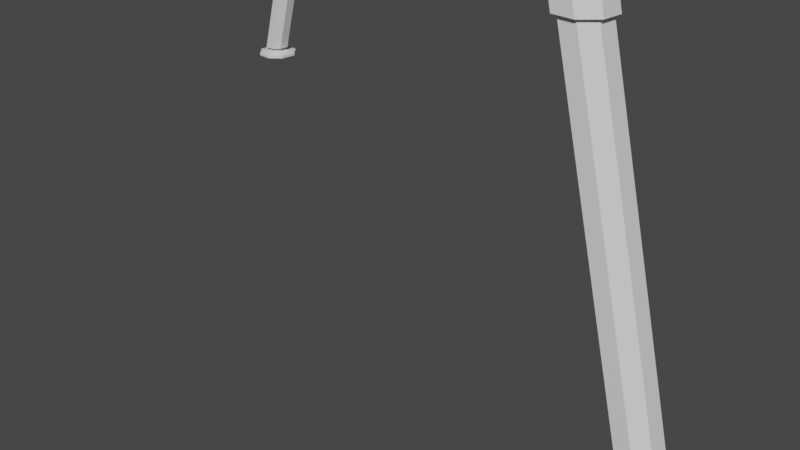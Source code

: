 # Source: desk.blend  (saved by Blender 2.80.75; exported with 4.5.12 LTS)
import bpy
from mathutils import Matrix  # noqa: F401  (used for matrix-valued properties, if any)

bpy.ops.wm.read_factory_settings(use_empty=True)
scene = bpy.context.scene
scene.name = 'Scene'

# ---- collections
col_collection = bpy.data.collections.new('Collection'); scene.collection.children.link(col_collection)

# ---- materials (node trees are filled in below, after node groups)
mat_material = bpy.data.materials.new('Material')
mat_material.alpha_threshold = 0.0
mat_material.use_transparent_shadow = False
mat_material.line_color = (0.0, 0.0, 0.0, 1.0)

# ---- material node trees
mat_material.use_nodes = True; mat_material.node_tree.nodes.clear()
_N = mat_material.node_tree.nodes; _L = mat_material.node_tree.links
n0 = _N.new('ShaderNodeOutputMaterial'); n0.name = 'Material Output'; n0.location = (300, 300)
n1 = _N.new('ShaderNodeBsdfPrincipled'); n1.name = 'Principled BSDF'; n1.location = (10, 300)
n1.distribution = 'GGX'
n1.subsurface_method = 'BURLEY'
n1.inputs[2].default_value = 0.4
n1.inputs[3].default_value = 1.45
n1.inputs[27].default_value = (0.0, 0.0, 0.0, 1.0)
n1.inputs[28].default_value = 1.0
_L.new(n1.outputs[0], n0.inputs[0])
n0.is_active_output = True

# ---- world
world_world = bpy.data.worlds.new('World'); scene.world = world_world
world_world.use_nodes = True; world_world.node_tree.nodes.clear()
_N = world_world.node_tree.nodes; _L = world_world.node_tree.links
n0 = _N.new('ShaderNodeOutputWorld'); n0.name = 'World Output'; n0.location = (300, 300)
n1 = _N.new('ShaderNodeBackground'); n1.name = 'Background'; n1.location = (10, 300)
n1.inputs[0].default_value = (0.05088, 0.05088, 0.05088, 1.0)
_L.new(n1.outputs[0], n0.inputs[0])
n0.is_active_output = True
world_world.color = (0.05088, 0.05088, 0.05088)
world_world.use_sun_shadow = False
world_world.sun_shadow_jitter_overblur = 0.0

# ---- cameras
cam_camera = bpy.data.cameras.new('Camera')
cam_camera.clip_end = 100.0
cam_camera.ortho_scale = 7.314

# ---- meshes
me_cube = bpy.data.meshes.new('Cube')
me_cube.from_pydata([(1.0, 1.0, 1.0), (0.7538, 0.7538, -1.492), (1.0, -1.0, 1.0), (0.7538, -0.7538, -1.492), (-1.0, 1.0, 1.0), (-0.7538, 0.7538, -1.492), (-1.0, -1.0, 1.0), (-0.7538, -0.7538, -1.492), (-1.0, 1.0, -1.0), (-1.0, -1.0, -1.0), (1.0, 1.0, -1.0), (1.0, -1.0, -1.0), (-0.9233, 0.9233, -1.0), (-0.9233, -0.9233, -1.0), (0.9233, 0.9233, -1.0), (0.9233, -0.9233, -1.0), (-0.9233, 0.9233, -1.994), (-0.9233, -0.9233, -1.994), (0.9233, 0.9233, -1.994), (0.9233, -0.9233, -1.994), (-0.7714, 0.7714, -1.994), (-0.7714, -0.7714, -1.994), (0.7714, 0.7714, -1.994), (0.7714, -0.7714, -1.994), (0.0, 1.0, -1.0), (0.0, -1.0, 1.0), (0.0, -1.0, -1.0), (0.0, 1.0, 1.0), (0.0, 0.9233, -1.0), (0.0, -0.9233, -1.0), (0.0, 0.7714, -1.492), (0.0, -0.7714, -1.492), (0.0, 0.9233, -1.994), (0.0, -0.9233, -1.994), (0.0, 0.7714, -1.994), (0.0, -0.7714, -1.994), (0.5, -1.0, -1.0), (0.5, 1.0, 1.0), (0.4616, -0.9233, -1.0), (0.3857, -0.7714, -1.492), (0.4616, -0.9233, -1.994), (0.3857, -0.7714, -1.994), (0.5, 1.0, -1.0), (0.5, -1.0, 1.0), (0.4616, 0.9233, -1.0), (0.3857, 0.7714, -1.492), (0.4616, 0.9233, -1.994), (0.3857, 0.7714, -1.994), (-0.5, 1.0, -1.0), (-0.5, -1.0, 1.0), (-0.4616, 0.9233, -1.0), (-0.3857, 0.7714, -1.492), (-0.4616, 0.9233, -1.994), (-0.3857, 0.7714, -1.994), (-0.5, -1.0, -1.0), (-0.5, 1.0, 1.0), (-0.4616, -0.9233, -1.0), (-0.3857, -0.7714, -1.492), (-0.4616, -0.9233, -1.994), (-0.3857, -0.7714, -1.994), (-1.0, 0.0, -1.0), (1.0, 0.0, 1.0), (-1.0, 0.0, 1.0), (1.0, 0.0, -1.0), (-0.9233, 0.0, -1.0), (0.9233, 0.0, -1.0), (-0.7714, 0.0, -1.0), (0.7714, 0.0, -1.0), (-0.9233, 0.0, -1.994), (0.9233, 0.0, -1.994), (-0.7714, 0.0, -1.994), (0.7714, 0.0, -1.994), (0.0, 0.0, -1.0), (0.0, 0.0, 1.0), (0.5, 0.0, 1.0), (0.3857, 0.0, -1.0), (-0.3857, 0.0, -1.0), (-0.5, 0.0, 1.0), (-1.0, -0.8224, -1.0), (1.0, -0.8224, 1.0), (-0.9233, -0.7593, -1.0), (-0.7538, -0.6522, -1.492), (-0.9233, -0.7593, -1.994), (-0.7714, -0.6345, -1.994), (0.0, -0.6345, -1.492), (0.0, -0.8224, 1.0), (0.5, -0.8224, 1.0), (0.3857, -0.6345, -1.492), (-0.3857, -0.6345, -1.492), (-0.5, -0.8224, 1.0), (-1.0, -0.8224, 1.0), (1.0, -0.8224, -1.0), (0.9233, -0.7593, -1.0), (0.7538, -0.6522, -1.492), (0.9233, -0.7593, -1.994), (0.7714, -0.6345, -1.994), (-1.0, 0.8224, 1.0), (1.0, 0.8224, -1.0), (0.9233, 0.7593, -1.0), (0.7538, 0.6522, -1.492), (0.9233, 0.7593, -1.994), (0.7714, 0.6345, -1.994), (-1.0, 0.8224, -1.0), (1.0, 0.8224, 1.0), (-0.9233, 0.7593, -1.0), (-0.7538, 0.6522, -1.492), (-0.9233, 0.7593, -1.994), (-0.7714, 0.6345, -1.994), (0.0, 0.6345, -1.492), (0.0, 0.8224, 1.0), (0.5, 0.8224, 1.0), (0.3857, 0.6345, -1.492), (-0.3857, 0.6345, -1.492), (-0.5, 0.8224, 1.0), (-1.0, -0.6907, 1.0), (1.0, -0.6907, -1.0), (0.9233, -0.6377, -1.0), (0.7714, -0.5328, -1.0), (0.9233, -0.6377, -1.994), (0.7714, -0.5328, -1.994), (-1.0, -0.6907, -1.0), (1.0, -0.6907, 1.0), (-0.9233, -0.6377, -1.0), (-0.7714, -0.5328, -1.0), (-0.9233, -0.6377, -1.994), (-0.7714, -0.5328, -1.994), (0.0, -0.5328, -1.0), (0.0, -0.6907, 1.0), (0.5, -0.6907, 1.0), (0.3857, -0.5328, -1.0), (-0.3857, -0.5328, -1.0), (-0.5, -0.6907, 1.0), (-1.0, 0.6907, -1.0), (1.0, 0.6907, 1.0), (-0.9233, 0.6377, -1.0), (-0.7714, 0.5328, -1.0), (-0.9233, 0.6377, -1.994), (-0.7714, 0.5328, -1.994), (0.0, 0.5328, -1.0), (0.0, 0.6907, 1.0), (0.5, 0.6907, 1.0), (0.3857, 0.5328, -1.0), (-0.3857, 0.5328, -1.0), (-0.5, 0.6907, 1.0), (-1.0, 0.6907, 1.0), (1.0, 0.6907, -1.0), (0.9233, 0.6377, -1.0), (0.7714, 0.5328, -1.0), (0.9233, 0.6377, -1.994), (0.7714, 0.5328, -1.994), (-0.7714, -0.5328, -1.676), (-0.7714, -0.5598, -2.05), (-0.7714, -0.6075, -2.05), (-0.7714, -0.6345, -1.676), (0.0, -0.5328, -1.676), (0.0, -0.5598, -2.05), (0.0, -0.6345, -1.676), (0.0, -0.6075, -2.05), (0.3857, -0.5598, -2.05), (0.3857, -0.5328, -1.676), (0.3857, -0.6075, -2.05), (0.3857, -0.6345, -1.676), (-0.3857, -0.5598, -2.05), (-0.3857, -0.5328, -1.676), (-0.3857, -0.6075, -2.05), (-0.3857, -0.6345, -1.676), (0.7714, -0.6345, -1.676), (0.7714, -0.6075, -2.05), (0.7714, 0.5328, -1.676), (0.7714, 0.5598, -2.05), (0.7714, 0.6075, -2.05), (0.7714, 0.6345, -1.676), (0.3857, 0.6075, -2.05), (0.3857, 0.6345, -1.676), (0.0, 0.6345, -1.676), (0.0, 0.6075, -2.05), (-0.3857, 0.6075, -2.05), (-0.3857, 0.6345, -1.676), (-0.7714, 0.6345, -1.676), (-0.7714, 0.6075, -2.05), (0.7714, -0.5598, -2.05), (0.7714, -0.5328, -1.676), (-0.7714, 0.5598, -2.05), (-0.7714, 0.5328, -1.676), (0.0, 0.5598, -2.05), (0.0, 0.5328, -1.676), (0.3857, 0.5328, -1.676), (0.3857, 0.5598, -2.05), (-0.3857, 0.5328, -1.676), (-0.3857, 0.5598, -2.05), (0.8249, -1.0, -1.0), (0.8249, 1.0, 1.0), (0.7616, -0.9233, -1.0), (0.654, -0.7538, -1.492), (0.7616, -0.9233, -1.994), (0.6363, -0.7714, -1.994), (0.8249, 1.0, -1.0), (0.8249, -1.0, 1.0), (0.7616, 0.9233, -1.0), (0.654, 0.7538, -1.492), (0.7616, 0.9233, -1.994), (0.6363, 0.7714, -1.994), (0.8249, 0.0, 1.0), (0.6363, 0.0, -1.0), (0.8249, -0.8224, 1.0), (0.654, -0.6522, -1.492), (0.654, 0.6522, -1.492), (0.8249, 0.8224, 1.0), (0.6363, -0.5328, -1.0), (0.8249, -0.6907, 1.0), (0.6363, 0.5328, -1.0), (0.8249, 0.6907, 1.0), (0.6363, -0.6345, -1.676), (0.6363, -0.6075, -2.05), (0.6363, 0.6075, -2.05), (0.6363, 0.6345, -1.676), (0.6363, -0.5598, -2.05), (0.6363, -0.5328, -1.676), (0.6363, 0.5328, -1.676), (0.6363, 0.5598, -2.05), (-0.8249, 1.0, -1.0), (-0.8249, -1.0, 1.0), (-0.7616, 0.9233, -1.0), (-0.654, 0.7538, -1.492), (-0.7616, 0.9233, -1.994), (-0.6363, 0.7714, -1.994), (-0.8249, -1.0, -1.0), (-0.8249, 1.0, 1.0), (-0.7616, -0.9233, -1.0), (-0.654, -0.7538, -1.492), (-0.7616, -0.9233, -1.994), (-0.6363, -0.7714, -1.994), (-0.6363, 0.0, -1.0), (-0.8249, 0.0, 1.0), (-0.654, -0.6522, -1.492), (-0.8249, -0.8224, 1.0), (-0.8249, 0.8224, 1.0), (-0.654, 0.6522, -1.492), (-0.8249, -0.6907, 1.0), (-0.6363, -0.5328, -1.0), (-0.8249, 0.6907, 1.0), (-0.6363, 0.5328, -1.0), (-0.6363, -0.6345, -1.676), (-0.6363, -0.6075, -2.05), (-0.6363, 0.6075, -2.05), (-0.6363, 0.6345, -1.676), (-0.6363, -0.5598, -2.05), (-0.6363, -0.5328, -1.676), (-0.6363, 0.5328, -1.676), (-0.6363, 0.5598, -2.05), (-0.7714, -0.6345, -1.492), (-0.7714, -0.7714, -1.492), (-0.6363, 0.7714, -1.492), (-0.7714, 0.7714, -1.492), (0.6363, -0.7714, -1.492), (0.7714, -0.7714, -1.492), (0.7714, 0.6345, -1.492), (0.7714, 0.7714, -1.492), (0.7714, -0.6345, -1.492), (-0.6363, -0.6345, -1.492), (-0.7714, 0.6345, -1.492), (-0.6363, 0.6345, -1.492), (0.6363, 0.7714, -1.492), (0.6363, -0.6345, -1.492), (0.6363, 0.6345, -1.492), (-0.6363, -0.7714, -1.492), (1.014, 0.6824, -17.46), (0.9881, 0.6522, -17.46), (0.9476, 0.6522, -17.46), (0.9217, 0.6824, -17.46), (1.014, -0.7235, -17.46), (0.9881, -0.7538, -17.46), (0.9476, -0.7538, -17.46), (0.9217, -0.7235, -17.46), (0.9217, -0.6824, -17.46), (0.9476, -0.6522, -17.46), (0.9881, -0.6522, -17.46), (1.014, -0.6824, -17.46), (-0.9911, 0.7235, -13.37), (-0.9652, 0.7538, -13.37), (0.9217, 0.7235, -17.46), (0.9476, 0.7538, -17.46), (0.9881, 0.7538, -17.46), (1.014, 0.7235, -17.46), (-0.9249, -0.6522, -13.37), (-0.8991, -0.6824, -13.37), (-0.8991, -0.7235, -13.37), (-0.9249, -0.7538, -13.37), (-0.9652, -0.7538, -13.37), (-0.9911, -0.7235, -13.37), (-0.9911, -0.6824, -13.37), (-0.9652, -0.6522, -13.37), (-0.9652, 0.6522, -13.37), (-0.9911, 0.6824, -13.37), (-0.9249, 0.7538, -13.37), (-0.8991, 0.7235, -13.37), (-0.8991, 0.6824, -13.37), (-0.9249, 0.6522, -13.37), (-0.7436, -0.6522, -2.109), (-0.7739, -0.6824, -2.109), (-0.7729, -0.6522, -2.079), (-0.7739, -0.7235, -2.109), (-0.7436, -0.7538, -2.109), (-0.7729, -0.7538, -2.079), (-0.6715, 0.7235, -2.109), (-0.7018, 0.7538, -2.109), (-0.6706, 0.7538, -2.079), (-0.7436, 0.7538, -2.109), (-0.7739, 0.7235, -2.109), (-0.7729, 0.7538, -2.079), (0.6715, -0.7235, -2.109), (0.7018, -0.7538, -2.109), (0.6706, -0.7538, -2.079), (0.7436, -0.7538, -2.109), (0.7739, -0.7235, -2.109), (0.7729, -0.7538, -2.079), (0.7436, 0.6522, -2.109), (0.7739, 0.6824, -2.109), (0.7729, 0.6522, -2.079), (0.7739, 0.7235, -2.109), (0.7436, 0.7538, -2.109), (0.7729, 0.7538, -2.079), (0.7739, -0.6824, -2.109), (0.7436, -0.6522, -2.109), (0.7729, -0.6522, -2.079), (-0.6715, -0.6824, -2.109), (-0.7018, -0.6522, -2.109), (-0.6706, -0.6522, -2.079), (-0.7739, 0.6824, -2.109), (-0.7436, 0.6522, -2.109), (-0.7729, 0.6522, -2.079), (-0.7018, 0.6522, -2.109), (-0.6715, 0.6824, -2.109), (-0.6706, 0.6522, -2.079), (0.7018, 0.7538, -2.109), (0.6715, 0.7235, -2.109), (0.6706, 0.7538, -2.079), (0.7018, -0.6522, -2.109), (0.6715, -0.6824, -2.109), (0.6706, -0.6522, -2.079), (0.6715, 0.6824, -2.109), (0.7018, 0.6522, -2.109), (0.6706, 0.6522, -2.079), (-0.7018, -0.7538, -2.109), (-0.6715, -0.7235, -2.109), (-0.6706, -0.7538, -2.079), (-0.8149, -0.6824, -3.013), (-0.7846, -0.6522, -3.013), (-0.7846, -0.7538, -3.013), (-0.8149, -0.7235, -3.013), (-0.7373, 0.7538, -3.013), (-0.7071, 0.7235, -3.013), (-0.8149, 0.7235, -3.013), (-0.7846, 0.7538, -3.013), (0.7373, -0.7538, -3.013), (0.7071, -0.7235, -3.013), (0.8149, -0.7235, -3.013), (0.7846, -0.7538, -3.013), (0.8149, 0.6824, -3.013), (0.7846, 0.6522, -3.013), (0.7846, 0.7538, -3.013), (0.8149, 0.7235, -3.013), (0.7846, -0.6522, -3.013), (0.8149, -0.6824, -3.013), (-0.7373, -0.6522, -3.013), (-0.7071, -0.6824, -3.013), (-0.7846, 0.6522, -3.013), (-0.8149, 0.6824, -3.013), (-0.7071, 0.6824, -3.013), (-0.7373, 0.6522, -3.013), (0.7071, 0.7235, -3.013), (0.7373, 0.7538, -3.013), (0.7071, -0.6824, -3.013), (0.7373, -0.6522, -3.013), (0.7373, 0.6522, -3.013), (0.7071, 0.6824, -3.013), (-0.7071, -0.7235, -3.013), (-0.7373, -0.7538, -3.013), (-1.078, -0.7235, -24.14), (-1.078, -0.6824, -24.14), (-1.17, 0.7235, -24.14), (-1.17, 0.6824, -24.14), (-1.104, 0.7538, -24.14), (-1.144, 0.7538, -24.14), (-1.17, -0.6824, -24.14), (-1.17, -0.7235, -24.14), (-1.104, -0.6522, -24.14), (-1.078, 0.7235, -24.14), (-1.144, -0.7538, -24.14), (-1.144, -0.6522, -24.14), (-1.104, -0.7538, -24.14), (-1.104, 0.6522, -24.14), (-1.078, 0.6824, -24.14), (-1.144, 0.6522, -24.14), (1.099, -0.7203, -24.3), (1.099, -0.6856, -24.3), (1.024, -0.6856, -24.3), (1.024, -0.7203, -24.3), (1.024, 0.7203, -24.3), (1.024, 0.6856, -24.3), (1.078, -0.6608, -24.3), (1.045, -0.6608, -24.3), (1.045, 0.6608, -24.3), (1.078, 0.6608, -24.3), (1.099, 0.6856, -24.3), (1.045, -0.7452, -24.3), (1.099, 0.7203, -24.3), (1.078, 0.7452, -24.3), (1.045, 0.7452, -24.3), (1.078, -0.7452, -24.3), (-1.087, -0.7207, -24.29), (-1.087, -0.6852, -24.29), (-1.164, 0.7207, -24.29), (-1.164, 0.6852, -24.29), (-1.109, 0.7461, -24.29), (-1.142, 0.7461, -24.29), (-1.164, -0.6852, -24.29), (-1.164, -0.7207, -24.29), (-1.109, -0.6598, -24.29), (-1.087, 0.7207, -24.29), (-1.142, -0.7461, -24.29), (-1.142, -0.6598, -24.29), (-1.109, -0.7461, -24.29), (-1.109, 0.6598, -24.29), (-1.087, 0.6852, -24.29), (-1.142, 0.6598, -24.29), (-1.08, -0.7235, -24.29), (-1.08, -0.6824, -24.29), (-1.172, 0.7235, -24.29), (-1.172, 0.6824, -24.29), (-1.106, 0.7538, -24.29), (-1.146, 0.7538, -24.29), (-1.172, -0.6824, -24.29), (-1.172, -0.7235, -24.29), (-1.106, -0.6522, -24.29), (-1.08, 0.7235, -24.29), (-1.146, -0.7538, -24.29), (-1.146, -0.6522, -24.29), (-1.106, -0.7538, -24.29), (-1.106, 0.6522, -24.29), (-1.08, 0.6824, -24.29), (-1.146, 0.6522, -24.29), (-1.363, -0.7134, -39.44), (-1.363, -0.6925, -39.44), (-1.4, 0.7134, -39.44), (-1.4, 0.6925, -39.44), (-1.374, 0.7264, -39.44), (-1.389, 0.7264, -39.44), (-1.4, -0.6925, -39.44), (-1.4, -0.7134, -39.44), (-1.374, -0.6795, -39.44), (-1.363, 0.7134, -39.44), (-1.389, -0.7264, -39.44), (-1.389, -0.6795, -39.44), (-1.374, -0.7264, -39.44), (-1.374, 0.6795, -39.44), (-1.363, 0.6925, -39.44), (-1.389, 0.6795, -39.44), (1.108, -0.7235, -24.3), (1.108, -0.6824, -24.3), (1.016, -0.6824, -24.3), (1.016, -0.7235, -24.3), (1.016, 0.7235, -24.3), (1.016, 0.6824, -24.3), (1.082, -0.6522, -24.3), (1.041, -0.6522, -24.3), (1.041, 0.6522, -24.3), (1.082, 0.6522, -24.3), (1.108, 0.6824, -24.3), (1.041, -0.7538, -24.3), (1.108, 0.7235, -24.3), (1.082, 0.7538, -24.3), (1.041, 0.7538, -24.3), (1.082, -0.7538, -24.3), (1.3, -0.7123, -39.37), (1.3, -0.6936, -39.37), (1.268, -0.6936, -39.37), (1.268, -0.7123, -39.37), (1.268, 0.7123, -39.37), (1.268, 0.6936, -39.37), (1.291, -0.6823, -39.37), (1.278, -0.6823, -39.37), (1.278, 0.6823, -39.37), (1.291, 0.6823, -39.37), (1.3, 0.6936, -39.37), (1.278, -0.7236, -39.37), (1.3, 0.7123, -39.37), (1.291, 0.7236, -39.37), (1.278, 0.7236, -39.37), (1.291, -0.7236, -39.37), (-1.343, -0.7207, -39.44), (-1.343, -0.6852, -39.44), (-1.42, 0.7207, -39.44), (-1.42, 0.6852, -39.44), (-1.365, 0.7461, -39.44), (-1.398, 0.7461, -39.44), (-1.42, -0.6852, -39.44), (-1.42, -0.7207, -39.44), (-1.365, -0.6598, -39.44), (-1.343, 0.7207, -39.44), (-1.398, -0.7461, -39.44), (-1.398, -0.6598, -39.44), (-1.365, -0.7461, -39.44), (-1.365, 0.6598, -39.44), (-1.343, 0.6852, -39.44), (-1.398, 0.6598, -39.44), (-1.363, -0.7134, -39.61), (-1.363, -0.6925, -39.61), (-1.4, 0.7134, -39.61), (-1.4, 0.6925, -39.61), (-1.374, 0.7264, -39.61), (-1.389, 0.7264, -39.61), (-1.4, -0.6925, -39.61), (-1.4, -0.7134, -39.61), (-1.374, -0.6795, -39.61), (-1.363, 0.7134, -39.61), (-1.389, -0.7264, -39.61), (-1.389, -0.6795, -39.61), (-1.374, -0.7264, -39.61), (-1.374, 0.6795, -39.61), (-1.363, 0.6925, -39.61), (-1.389, 0.6795, -39.61), (-1.318, -0.7326, -39.78), (-1.318, -0.6733, -39.78), (-1.446, 0.7344, -39.78), (-1.446, 0.6715, -39.78), (-1.355, 0.7734, -39.78), (-1.407, 0.7734, -39.78), (-1.444, -0.6733, -39.78), (-1.444, -0.7326, -39.78), (-1.356, -0.6365, -39.78), (-1.317, 0.7344, -39.78), (-1.407, -0.7694, -39.78), (-1.407, -0.6365, -39.78), (-1.356, -0.7694, -39.78), (-1.355, 0.6325, -39.78), (-1.317, 0.6715, -39.78), (-1.407, 0.6325, -39.78), (-1.318, -0.7326, -39.95), (-1.318, -0.6733, -39.95), (-1.446, 0.7344, -39.95), (-1.446, 0.6715, -39.95), (-1.355, 0.7734, -39.95), (-1.407, 0.7734, -39.95), (-1.444, -0.6733, -39.95), (-1.444, -0.7326, -39.95), (-1.356, -0.6365, -39.95), (-1.317, 0.7344, -39.95), (-1.407, -0.7694, -39.95), (-1.407, -0.6365, -39.95), (-1.356, -0.7694, -39.95), (-1.355, 0.6325, -39.95), (-1.317, 0.6715, -39.95), (-1.407, 0.6325, -39.95), (1.322, -0.7203, -39.37), (1.322, -0.6856, -39.37), (1.247, -0.6856, -39.37), (1.247, -0.7203, -39.37), (1.247, 0.7203, -39.37), (1.247, 0.6856, -39.37), (1.301, -0.6608, -39.37), (1.268, -0.6608, -39.37), (1.268, 0.6608, -39.37), (1.301, 0.6608, -39.37), (1.322, 0.6856, -39.37), (1.268, -0.7452, -39.37), (1.322, 0.7203, -39.37), (1.301, 0.7452, -39.37), (1.268, 0.7452, -39.37), (1.301, -0.7452, -39.37), (1.3, -0.7123, -39.56), (1.3, -0.6936, -39.56), (1.268, -0.6936, -39.56), (1.268, -0.7123, -39.56), (1.268, 0.7123, -39.56), (1.268, 0.6936, -39.56), (1.291, -0.6823, -39.56), (1.278, -0.6823, -39.56), (1.278, 0.6823, -39.56), (1.291, 0.6823, -39.56), (1.3, 0.6936, -39.56), (1.278, -0.7236, -39.56), (1.3, 0.7123, -39.56), (1.291, 0.7236, -39.56), (1.278, 0.7236, -39.56), (1.291, -0.7236, -39.56), (1.36, -0.7398, -39.81), (1.36, -0.6661, -39.81), (1.208, -0.6661, -39.81), (1.208, -0.7398, -39.81), (1.315, -0.6219, -39.81), (1.254, -0.6219, -39.81), (1.254, -0.784, -39.81), (1.315, -0.784, -39.81), (1.21, 0.7387, -39.77), (1.21, 0.6672, -39.77), (1.255, 0.6242, -39.77), (1.314, 0.6242, -39.77), (1.358, 0.6672, -39.77), (1.358, 0.7387, -39.77), (1.314, 0.7817, -39.77), (1.255, 0.7817, -39.77), (1.36, -0.7398, -39.93), (1.36, -0.6661, -39.93), (1.208, -0.6661, -39.93), (1.208, -0.7398, -39.93), (1.315, -0.6219, -39.93), (1.254, -0.6219, -39.93), (1.254, -0.784, -39.93), (1.315, -0.784, -39.93), (1.21, 0.7387, -39.89), (1.21, 0.6672, -39.89), (1.255, 0.6242, -39.89), (1.314, 0.6242, -39.89), (1.358, 0.6672, -39.89), (1.358, 0.7387, -39.89), (1.314, 0.7817, -39.89), (1.255, 0.7817, -39.89)], [], [(235, 90, 6, 221), (226, 221, 6, 9), (102, 96, 4, 8), (316, 341, 374, 359), (91, 79, 2, 11), (196, 191, 0, 10), (80, 13, 9, 78), (222, 12, 8, 220), (192, 15, 11, 190), (98, 14, 10, 97), (252, 253, 20, 225), (104, 12, 16, 106), (256, 257, 22, 101), (228, 13, 17, 230), (83, 21, 17, 82), (225, 20, 16, 224), (195, 23, 19, 194), (101, 22, 18, 100), (92, 15, 19, 94), (198, 14, 18, 200), (254, 255, 23, 195), (250, 251, 21, 83), (57, 31, 35, 59), (50, 28, 32, 52), (59, 35, 33, 58), (47, 34, 32, 46), (38, 29, 33, 40), (45, 30, 34, 47), (56, 29, 26, 54), (44, 28, 24, 42), (48, 55, 27, 24), (88, 84, 31, 57), (36, 43, 25, 26), (86, 85, 25, 43), (204, 86, 43, 197), (190, 197, 43, 36), (198, 44, 42, 196), (262, 45, 47, 201), (192, 38, 40, 194), (201, 47, 46, 200), (31, 39, 41, 35), (28, 44, 46, 32), (35, 41, 40, 33), (29, 38, 36, 26), (24, 27, 37, 42), (84, 87, 39, 31), (259, 88, 57, 265), (220, 227, 55, 48), (228, 56, 54, 226), (231, 59, 58, 230), (222, 50, 52, 224), (265, 57, 59, 231), (34, 53, 52, 32), (29, 56, 58, 33), (30, 51, 53, 34), (28, 50, 48, 24), (26, 25, 49, 54), (85, 89, 49, 25), (139, 143, 77, 73), (241, 142, 76, 232), (138, 141, 75, 72), (211, 140, 74, 202), (140, 139, 73, 74), (142, 138, 72, 76), (135, 66, 70, 137), (146, 65, 69, 148), (119, 71, 69, 118), (137, 70, 68, 136), (117, 67, 71, 119), (122, 64, 68, 124), (116, 65, 63, 115), (134, 64, 60, 132), (145, 133, 61, 63), (210, 147, 67, 203), (120, 114, 62, 60), (240, 144, 62, 233), (9, 6, 90, 78), (15, 92, 91, 11), (13, 80, 82, 17), (255, 258, 95, 23), (23, 95, 94, 19), (127, 131, 89, 85), (84, 88, 165, 156), (263, 87, 161, 212), (209, 128, 86, 204), (128, 127, 85, 86), (264, 256, 171, 215), (123, 250, 83, 125), (116, 92, 94, 118), (125, 83, 82, 124), (122, 80, 78, 120), (115, 121, 79, 91), (261, 112, 177, 245), (238, 114, 90, 235), (227, 4, 96, 236), (334, 320, 360, 371), (10, 0, 103, 97), (12, 104, 102, 8), (20, 107, 106, 16), (14, 98, 100, 18), (253, 260, 107, 20), (51, 30, 108, 112), (37, 27, 109, 110), (191, 37, 110, 207), (30, 45, 111, 108), (252, 51, 112, 261), (27, 55, 113, 109), (149, 101, 100, 148), (147, 256, 101, 149), (134, 104, 106, 136), (146, 98, 97, 145), (132, 144, 96, 102), (233, 62, 114, 238), (203, 67, 117, 208), (63, 61, 121, 115), (64, 122, 120, 60), (70, 125, 124, 68), (65, 116, 118, 69), (66, 123, 125, 70), (76, 72, 126, 130), (74, 73, 127, 128), (202, 74, 128, 209), (72, 75, 129, 126), (232, 76, 130, 239), (73, 77, 131, 127), (78, 90, 114, 120), (92, 116, 115, 91), (80, 122, 124, 82), (258, 117, 119, 95), (95, 119, 118, 94), (60, 62, 144, 132), (65, 146, 145, 63), (64, 134, 136, 68), (67, 147, 149, 71), (71, 149, 148, 69), (236, 96, 144, 240), (126, 129, 159, 154), (97, 103, 133, 145), (104, 134, 132, 102), (107, 137, 136, 106), (98, 146, 148, 100), (260, 135, 137, 107), (138, 142, 188, 185), (110, 109, 139, 140), (207, 110, 140, 211), (214, 170, 169, 219), (155, 158, 160, 157), (109, 113, 143, 139), (239, 130, 163, 247), (87, 84, 156, 161), (130, 126, 154, 163), (208, 117, 181, 217), (210, 141, 186, 218), (112, 108, 174, 177), (176, 175, 184, 189), (135, 260, 178, 179, 182, 183), (246, 162, 164, 243), (108, 111, 173, 174), (162, 155, 157, 164), (117, 258, 166, 167, 180, 181), (141, 138, 185, 186), (259, 250, 153, 242), (175, 172, 187, 184), (216, 180, 167, 213), (244, 176, 189, 249), (256, 147, 168, 169, 170, 171), (241, 135, 183, 248), (242, 153, 152, 243), (161, 156, 157, 160), (156, 165, 164, 157), (212, 161, 160, 213), (214, 172, 173, 215), (175, 176, 177, 174), (172, 175, 174, 173), (244, 179, 178, 245), (216, 158, 159, 217), (155, 162, 163, 154), (158, 155, 154, 159), (246, 151, 150, 247), (218, 186, 187, 219), (185, 188, 189, 184), (186, 185, 184, 187), (248, 183, 182, 249), (250, 123, 150, 151, 152, 153), (168, 218, 219, 169), (180, 216, 217, 181), (170, 214, 215, 171), (166, 212, 213, 167), (158, 216, 213, 160), (147, 210, 218, 168), (129, 208, 217, 159), (172, 214, 219, 187), (103, 207, 211, 133), (61, 202, 209, 121), (75, 203, 208, 129), (0, 191, 207, 103), (45, 262, 264, 111), (111, 264, 215, 173), (121, 209, 204, 79), (258, 263, 212, 166), (141, 210, 203, 75), (133, 211, 202, 61), (22, 201, 200, 18), (15, 192, 194, 19), (257, 262, 201, 22), (14, 198, 196, 10), (11, 2, 197, 190), (79, 204, 197, 2), (39, 254, 195, 41), (44, 198, 200, 46), (41, 195, 194, 40), (38, 192, 190, 36), (42, 37, 191, 196), (87, 263, 254, 39), (188, 248, 249, 189), (162, 246, 247, 163), (176, 244, 245, 177), (165, 242, 243, 164), (142, 241, 248, 188), (179, 244, 249, 182), (88, 259, 242, 165), (151, 246, 243, 152), (123, 239, 247, 150), (113, 236, 240, 143), (66, 232, 239, 123), (77, 233, 238, 131), (310, 338, 372, 355), (55, 227, 236, 113), (131, 238, 235, 89), (260, 261, 245, 178), (143, 240, 233, 77), (135, 241, 232, 66), (251, 265, 231, 21), (12, 222, 224, 16), (21, 231, 230, 17), (13, 228, 226, 9), (8, 4, 227, 220), (234, 229, 345, 344, 325, 327), (53, 225, 224, 52), (56, 228, 230, 58), (51, 252, 225, 53), (50, 222, 220, 48), (54, 49, 221, 226), (89, 235, 221, 49), (81, 7, 251, 250), (223, 5, 253, 252), (193, 3, 255, 254), (99, 1, 257, 256), (3, 93, 258, 255), (234, 81, 250, 259), (5, 105, 260, 253), (105, 237, 261, 260), (1, 199, 262, 257), (93, 205, 263, 258), (206, 99, 256, 264), (199, 206, 264, 262), (205, 193, 254, 263), (7, 229, 265, 251), (237, 223, 252, 261), (229, 234, 259, 265), (237, 105, 330, 329, 331, 333), (343, 302, 348, 377), (340, 335, 370, 375), (223, 237, 333, 332, 304, 306), (363, 356, 270, 277), (319, 317, 358, 361), (322, 314, 356, 363), (301, 299, 346, 349), (307, 305, 350, 353), (313, 311, 354, 357), (328, 308, 352, 367), (331, 329, 366, 369), (298, 326, 364, 347), (325, 344, 376, 365), (337, 323, 362, 373), (304, 332, 368, 351), (360, 361, 283, 282), (295, 296, 392, 387), (373, 362, 276, 275), (366, 367, 293, 292), (199, 1, 321, 320, 334, 336), (5, 223, 306, 305, 307, 309), (205, 93, 324, 323, 337, 339), (3, 193, 312, 311, 313, 315), (99, 206, 342, 341, 316, 318), (1, 99, 318, 317, 319, 321), (206, 199, 336, 335, 340, 342), (93, 3, 315, 314, 322, 324), (193, 205, 339, 338, 310, 312), (81, 234, 327, 326, 298, 300), (229, 7, 303, 302, 343, 345), (105, 5, 309, 308, 328, 330), (298, 299, 300), (301, 302, 303), (304, 305, 306), (307, 308, 309), (310, 311, 312), (313, 314, 315), (316, 317, 318), (319, 320, 321), (322, 323, 324), (325, 326, 327), (328, 329, 330), (331, 332, 333), (334, 335, 336), (337, 338, 339), (340, 341, 342), (343, 344, 345), (331, 369, 368, 332), (350, 305, 304, 351), (328, 367, 366, 329), (298, 347, 346, 299), (348, 302, 301, 349), (343, 377, 376, 344), (364, 326, 325, 365), (319, 361, 360, 320), (370, 335, 334, 371), (352, 308, 307, 353), (322, 363, 362, 323), (372, 338, 337, 373), (310, 355, 354, 311), (356, 314, 313, 357), (340, 375, 374, 341), (358, 317, 316, 359), (7, 81, 300, 299, 301, 303), (275, 276, 464, 465), (282, 283, 470, 471), (285, 286, 378, 379), (351, 368, 296, 295), (346, 347, 291, 290), (354, 355, 273, 272), (365, 376, 286, 285), (370, 371, 281, 280), (347, 364, 284, 291), (361, 358, 266, 283), (348, 349, 289, 288), (356, 357, 271, 270), (367, 352, 278, 293), (369, 366, 292, 297), (352, 353, 279, 278), (349, 346, 290, 289), (368, 369, 297, 296), (375, 370, 280, 269), (357, 354, 272, 271), (377, 348, 288, 287), (359, 374, 268, 267), (376, 377, 287, 286), (374, 375, 269, 268), (350, 351, 295, 294), (362, 363, 277, 276), (364, 365, 285, 284), (358, 359, 267, 266), (353, 350, 294, 279), (371, 360, 282, 281), (355, 372, 274, 273), (372, 373, 275, 274), (382, 387, 435, 430), (391, 393, 441, 439), (291, 284, 386, 389), (294, 295, 387, 382), (297, 292, 393, 391), (293, 278, 380, 381), (292, 293, 381, 393), (287, 288, 388, 390), (288, 289, 385, 388), (290, 291, 389, 384), (278, 279, 383, 380), (289, 290, 384, 385), (286, 287, 390, 378), (279, 294, 382, 383), (284, 285, 379, 386), (296, 297, 391, 392), (400, 395, 555, 560), (397, 396, 556, 557), (280, 281, 472, 462), (268, 269, 463, 466), (267, 268, 466, 467), (270, 271, 473, 458), (273, 274, 460, 461), (276, 277, 459, 464), (274, 275, 465, 460), (269, 280, 462, 463), (266, 267, 467, 468), (272, 273, 461, 469), (283, 266, 468, 470), (277, 270, 458, 459), (271, 272, 469, 473), (281, 282, 471, 472), (414, 419, 499, 494), (423, 425, 505, 503), (387, 392, 440, 435), (388, 385, 433, 436), (379, 378, 426, 427), (390, 388, 436, 438), (384, 389, 437, 432), (381, 380, 428, 429), (378, 390, 438, 426), (383, 382, 430, 431), (392, 391, 439, 440), (385, 384, 432, 433), (393, 381, 429, 441), (380, 383, 431, 428), (389, 386, 434, 437), (386, 379, 427, 434), (410, 411, 427, 426), (412, 413, 429, 428), (414, 415, 431, 430), (416, 417, 433, 432), (415, 412, 428, 431), (411, 418, 434, 427), (419, 414, 430, 435), (417, 420, 436, 433), (421, 416, 432, 437), (422, 410, 426, 438), (423, 424, 440, 439), (413, 425, 441, 429), (418, 421, 437, 434), (425, 423, 439, 441), (424, 419, 435, 440), (420, 422, 438, 436), (444, 447, 511, 508), (457, 445, 509, 521), (419, 424, 504, 499), (420, 417, 497, 500), (411, 410, 490, 491), (422, 420, 500, 502), (416, 421, 501, 496), (413, 412, 492, 493), (410, 422, 502, 490), (415, 414, 494, 495), (424, 423, 503, 504), (417, 416, 496, 497), (425, 413, 493, 505), (412, 415, 495, 492), (421, 418, 498, 501), (418, 411, 491, 498), (394, 395, 459, 458), (396, 397, 461, 460), (398, 399, 463, 462), (400, 401, 465, 464), (402, 403, 467, 466), (403, 404, 468, 467), (397, 405, 469, 461), (406, 407, 471, 470), (399, 402, 466, 463), (395, 400, 464, 459), (408, 398, 462, 472), (409, 394, 458, 473), (401, 396, 460, 465), (404, 406, 470, 468), (407, 408, 472, 471), (405, 409, 473, 469), (479, 478, 574, 575), (480, 475, 571, 576), (399, 398, 558, 559), (398, 408, 568, 558), (401, 400, 560, 561), (394, 409, 569, 554), (403, 402, 562, 563), (396, 401, 561, 556), (404, 403, 563, 564), (406, 404, 564, 566), (405, 397, 557, 565), (408, 407, 567, 568), (407, 406, 566, 567), (395, 394, 554, 555), (409, 405, 565, 569), (402, 399, 559, 562), (442, 443, 491, 490), (444, 445, 493, 492), (446, 447, 495, 494), (448, 449, 497, 496), (447, 444, 492, 495), (443, 450, 498, 491), (451, 446, 494, 499), (449, 452, 500, 497), (453, 448, 496, 501), (454, 442, 490, 502), (455, 456, 504, 503), (445, 457, 505, 493), (450, 453, 501, 498), (457, 455, 503, 505), (456, 451, 499, 504), (452, 454, 502, 500), (506, 518, 534, 522), (509, 508, 524, 525), (453, 450, 514, 517), (450, 443, 507, 514), (455, 457, 521, 519), (446, 451, 515, 510), (451, 456, 520, 515), (452, 449, 513, 516), (443, 442, 506, 507), (454, 452, 516, 518), (448, 453, 517, 512), (445, 444, 508, 509), (442, 454, 518, 506), (447, 446, 510, 511), (456, 455, 519, 520), (449, 448, 512, 513), (524, 527, 543, 540), (537, 525, 541, 553), (511, 510, 526, 527), (520, 519, 535, 536), (513, 512, 528, 529), (521, 509, 525, 537), (508, 511, 527, 524), (517, 514, 530, 533), (514, 507, 523, 530), (519, 521, 537, 535), (510, 515, 531, 526), (515, 520, 536, 531), (516, 513, 529, 532), (507, 506, 522, 523), (518, 516, 532, 534), (512, 517, 533, 528), (544, 549, 546, 539, 538, 550, 548, 545), (540, 543, 542, 547, 552, 551, 553, 541), (533, 530, 546, 549), (530, 523, 539, 546), (535, 537, 553, 551), (526, 531, 547, 542), (531, 536, 552, 547), (532, 529, 545, 548), (523, 522, 538, 539), (534, 532, 548, 550), (528, 533, 549, 544), (525, 524, 540, 541), (522, 534, 550, 538), (527, 526, 542, 543), (536, 535, 551, 552), (529, 528, 544, 545), (474, 475, 555, 554), (476, 477, 557, 556), (478, 479, 559, 558), (480, 481, 561, 560), (482, 483, 563, 562), (483, 484, 564, 563), (477, 485, 565, 557), (486, 487, 567, 566), (479, 482, 562, 559), (475, 480, 560, 555), (488, 478, 558, 568), (489, 474, 554, 569), (481, 476, 556, 561), (484, 486, 566, 564), (487, 488, 568, 567), (485, 489, 569, 565), (580, 579, 597, 598), (577, 576, 590, 591), (478, 488, 584, 574), (481, 480, 576, 577), (474, 489, 585, 570), (483, 482, 578, 579), (476, 481, 577, 572), (484, 483, 579, 580), (486, 484, 580, 582), (485, 477, 573, 581), (488, 487, 583, 584), (487, 486, 582, 583), (475, 474, 570, 571), (489, 485, 581, 585), (482, 479, 575, 578), (477, 476, 572, 573), (600, 599, 615, 616), (572, 577, 591, 588), (573, 572, 588, 589), (581, 573, 589, 592), (585, 581, 592, 593), (570, 585, 593, 586), (571, 570, 586, 587), (576, 571, 587, 590), (590, 587, 603, 606), (584, 583, 600, 601), (574, 584, 601, 594), (578, 575, 595, 596), (579, 578, 596, 597), (582, 580, 598, 599), (575, 574, 594, 595), (583, 582, 599, 600), (604, 607, 606, 603, 602, 609, 608, 605), (610, 617, 616, 615, 614, 613, 612, 611), (586, 593, 609, 602), (596, 595, 611, 612), (588, 591, 607, 604), (594, 601, 617, 610), (593, 592, 608, 609), (599, 598, 614, 615), (587, 586, 602, 603), (601, 600, 616, 617), (589, 588, 604, 605), (595, 594, 610, 611), (591, 590, 606, 607), (597, 596, 612, 613), (592, 589, 605, 608), (598, 597, 613, 614)])
_uv = me_cube.uv_layers.new(name='UVMap')
_uv.uv.foreach_set('vector', [0.5938, 0.1875, 0.625, 0.1875, 0.625, 0.25, 0.5938, 0.25, 0.375, 0.4688, 0.625, 0.4688, 0.625, 0.5, 0.375, 0.5, 0.375, 0.6875, 0.625, 0.6875, 0.625, 0.75, 0.375, 0.75, 0.588, 0.8206, 0.5807, 0.8206, 0.5805, 0.8206, 0.5883, 0.8206, 0.125, 0.6875, 0.375, 0.6875, 0.375, 0.75, 0.125, 0.75, 0.625, 0.7188, 0.875, 0.7188, 0.875, 0.75, 0.625, 0.75, 0.3846, 0.9327, 0.3846, 0.9904, 0.375, 1.0, 0.375, 0.9375, 0.4134, 0.7596, 0.3846, 0.7596, 0.375, 0.75, 0.4062, 0.75, 0.5866, 0.9904, 0.6154, 0.9904, 0.625, 1.0, 0.5938, 1.0, 0.6154, 0.8173, 0.6154, 0.7596, 0.625, 0.75, 0.625, 0.8125, 0.4277, 0.7786, 0.4036, 0.7786, 0.4036, 0.7786, 0.4277, 0.7786, 0.3846, 0.8173, 0.3846, 0.7596, 0.3846, 0.7596, 0.3846, 0.8173, 0.5964, 0.8268, 0.5964, 0.7786, 0.5964, 0.7786, 0.5964, 0.8268, 0.4134, 0.9904, 0.3846, 0.9904, 0.3846, 0.9904, 0.4134, 0.9904, 0.4036, 0.9232, 0.4036, 0.9714, 0.3846, 0.9904, 0.3846, 0.9327, 0.4277, 0.7786, 0.4036, 0.7786, 0.3846, 0.7596, 0.4134, 0.7596, 0.5723, 0.9714, 0.5964, 0.9714, 0.6154, 0.9904, 0.5866, 0.9904, 0.5964, 0.8268, 0.5964, 0.7786, 0.6154, 0.7596, 0.6154, 0.8173, 0.6154, 0.9327, 0.6154, 0.9904, 0.6154, 0.9904, 0.6154, 0.9327, 0.5866, 0.7596, 0.6154, 0.7596, 0.6154, 0.7596, 0.5866, 0.7596, 0.5723, 0.9714, 0.5964, 0.9714, 0.5964, 0.9714, 0.5723, 0.9714, 0.4036, 0.9232, 0.4036, 0.9714, 0.4036, 0.9714, 0.4036, 0.9232, 0.4518, 0.9714, 0.5, 0.9714, 0.5, 0.9714, 0.4518, 0.9714, 0.4423, 0.7596, 0.5, 0.7596, 0.5, 0.7596, 0.4423, 0.7596, 0.4518, 0.9714, 0.5, 0.9714, 0.5, 0.9904, 0.4423, 0.9904, 0.5482, 0.7786, 0.5, 0.7786, 0.5, 0.7596, 0.5577, 0.7596, 0.5577, 0.9904, 0.5, 0.9904, 0.5, 0.9904, 0.5577, 0.9904, 0.5482, 0.7786, 0.5, 0.7786, 0.5, 0.7786, 0.5482, 0.7786, 0.4423, 0.9904, 0.5, 0.9904, 0.5, 1.0, 0.4375, 1.0, 0.5577, 0.7596, 0.5, 0.7596, 0.5, 0.75, 0.5625, 0.75, 0.625, 0.5625, 0.875, 0.5625, 0.875, 0.625, 0.625, 0.625, 0.4518, 0.9232, 0.5, 0.9232, 0.5, 0.9714, 0.4518, 0.9714, 0.375, 0.3125, 0.625, 0.3125, 0.625, 0.375, 0.375, 0.375, 0.4375, 0.1875, 0.5, 0.1875, 0.5, 0.25, 0.4375, 0.25, 0.4062, 0.1875, 0.4375, 0.1875, 0.4375, 0.25, 0.4062, 0.25, 0.375, 0.2812, 0.625, 0.2812, 0.625, 0.3125, 0.375, 0.3125, 0.5866, 0.7596, 0.5577, 0.7596, 0.5625, 0.75, 0.5938, 0.75, 0.5723, 0.7786, 0.5482, 0.7786, 0.5482, 0.7786, 0.5723, 0.7786, 0.5866, 0.9904, 0.5577, 0.9904, 0.5577, 0.9904, 0.5866, 0.9904, 0.5723, 0.7786, 0.5482, 0.7786, 0.5577, 0.7596, 0.5866, 0.7596, 0.5, 0.9714, 0.5482, 0.9714, 0.5482, 0.9714, 0.5, 0.9714, 0.5, 0.7596, 0.5577, 0.7596, 0.5577, 0.7596, 0.5, 0.7596, 0.5, 0.9714, 0.5482, 0.9714, 0.5577, 0.9904, 0.5, 0.9904, 0.5, 0.9904, 0.5577, 0.9904, 0.5625, 1.0, 0.5, 1.0, 0.625, 0.625, 0.875, 0.625, 0.875, 0.6875, 0.625, 0.6875, 0.5, 0.9232, 0.5482, 0.9232, 0.5482, 0.9714, 0.5, 0.9714, 0.4277, 0.9232, 0.4518, 0.9232, 0.4518, 0.9714, 0.4277, 0.9714, 0.625, 0.5312, 0.875, 0.5312, 0.875, 0.5625, 0.625, 0.5625, 0.4134, 0.9904, 0.4423, 0.9904, 0.4375, 1.0, 0.4062, 1.0, 0.4277, 0.9714, 0.4518, 0.9714, 0.4423, 0.9904, 0.4134, 0.9904, 0.4134, 0.7596, 0.4423, 0.7596, 0.4423, 0.7596, 0.4134, 0.7596, 0.4277, 0.9714, 0.4518, 0.9714, 0.4518, 0.9714, 0.4277, 0.9714, 0.5, 0.7786, 0.4518, 0.7786, 0.4423, 0.7596, 0.5, 0.7596, 0.5, 0.9904, 0.4423, 0.9904, 0.4423, 0.9904, 0.5, 0.9904, 0.5, 0.7786, 0.4518, 0.7786, 0.4518, 0.7786, 0.5, 0.7786, 0.5, 0.7596, 0.4423, 0.7596, 0.4375, 0.75, 0.5, 0.75, 0.375, 0.375, 0.625, 0.375, 0.625, 0.4375, 0.375, 0.4375, 0.5, 0.1875, 0.5625, 0.1875, 0.5625, 0.25, 0.5, 0.25, 0.5, 0.09375, 0.5625, 0.09375, 0.5625, 0.125, 0.5, 0.125, 0.4277, 0.8509, 0.4518, 0.8509, 0.4518, 0.875, 0.4277, 0.875, 0.5, 0.8509, 0.5482, 0.8509, 0.5482, 0.875, 0.5, 0.875, 0.4062, 0.09375, 0.4375, 0.09375, 0.4375, 0.125, 0.4062, 0.125, 0.4375, 0.09375, 0.5, 0.09375, 0.5, 0.125, 0.4375, 0.125, 0.4518, 0.8509, 0.5, 0.8509, 0.5, 0.875, 0.4518, 0.875, 0.4036, 0.8509, 0.4036, 0.875, 0.4036, 0.875, 0.4036, 0.8509, 0.6154, 0.8461, 0.6154, 0.875, 0.6154, 0.875, 0.6154, 0.8461, 0.5964, 0.8991, 0.5964, 0.875, 0.6154, 0.875, 0.6154, 0.9039, 0.4036, 0.8509, 0.4036, 0.875, 0.3846, 0.875, 0.3846, 0.8461, 0.5964, 0.8991, 0.5964, 0.875, 0.5964, 0.875, 0.5964, 0.8991, 0.3846, 0.9039, 0.3846, 0.875, 0.3846, 0.875, 0.3846, 0.9039, 0.6154, 0.9039, 0.6154, 0.875, 0.625, 0.875, 0.625, 0.9062, 0.3846, 0.8461, 0.3846, 0.875, 0.375, 0.875, 0.375, 0.8438, 0.125, 0.5938, 0.375, 0.5938, 0.375, 0.625, 0.125, 0.625, 0.5723, 0.8509, 0.5964, 0.8509, 0.5964, 0.875, 0.5723, 0.875, 0.375, 0.5938, 0.625, 0.5938, 0.625, 0.625, 0.375, 0.625, 0.5938, 0.09375, 0.625, 0.09375, 0.625, 0.125, 0.5938, 0.125, 0.375, 0.5, 0.625, 0.5, 0.625, 0.5625, 0.375, 0.5625, 0.6154, 0.9904, 0.6154, 0.9327, 0.625, 0.9375, 0.625, 1.0, 0.3846, 0.9904, 0.3846, 0.9327, 0.3846, 0.9327, 0.3846, 0.9904, 0.5964, 0.9714, 0.5964, 0.9232, 0.5964, 0.9232, 0.5964, 0.9714, 0.5964, 0.9714, 0.5964, 0.9232, 0.6154, 0.9327, 0.6154, 0.9904, 0.5, 0.1562, 0.5625, 0.1562, 0.5625, 0.1875, 0.5, 0.1875, 0.5, 0.9232, 0.4518, 0.9232, 0.4518, 0.9232, 0.5, 0.9232, 0.5723, 0.9232, 0.5482, 0.9232, 0.5482, 0.9232, 0.5723, 0.9232, 0.4062, 0.1562, 0.4375, 0.1562, 0.4375, 0.1875, 0.4062, 0.1875, 0.4375, 0.1562, 0.5, 0.1562, 0.5, 0.1875, 0.4375, 0.1875, 0.5723, 0.8268, 0.5964, 0.8268, 0.5964, 0.8268, 0.5723, 0.8268, 0.4036, 0.8991, 0.4036, 0.9232, 0.4036, 0.9232, 0.4036, 0.8991, 0.6154, 0.9039, 0.6154, 0.9327, 0.6154, 0.9327, 0.6154, 0.9039, 0.4036, 0.8991, 0.4036, 0.9232, 0.3846, 0.9327, 0.3846, 0.9039, 0.3846, 0.9039, 0.3846, 0.9327, 0.375, 0.9375, 0.375, 0.9062, 0.125, 0.6562, 0.375, 0.6562, 0.375, 0.6875, 0.125, 0.6875, 0.4277, 0.8268, 0.4518, 0.8268, 0.4518, 0.8268, 0.4277, 0.8268, 0.5938, 0.1562, 0.625, 0.1562, 0.625, 0.1875, 0.5938, 0.1875, 0.5938, 0.0, 0.625, 0.0, 0.625, 0.0625, 0.5938, 0.0625, 0.5807, 0.7848, 0.588, 0.7848, 0.5883, 0.7848, 0.5805, 0.7848, 0.125, 0.5, 0.375, 0.5, 0.375, 0.5625, 0.125, 0.5625, 0.3846, 0.7596, 0.3846, 0.8173, 0.375, 0.8125, 0.375, 0.75, 0.4036, 0.7786, 0.4036, 0.8268, 0.3846, 0.8173, 0.3846, 0.7596, 0.6154, 0.7596, 0.6154, 0.8173, 0.6154, 0.8173, 0.6154, 0.7596, 0.4036, 0.7786, 0.4036, 0.8268, 0.4036, 0.8268, 0.4036, 0.7786, 0.4518, 0.7786, 0.5, 0.7786, 0.5, 0.8268, 0.4518, 0.8268, 0.4375, 0.0, 0.5, 0.0, 0.5, 0.0625, 0.4375, 0.0625, 0.4062, 0.0, 0.4375, 0.0, 0.4375, 0.0625, 0.4062, 0.0625, 0.5, 0.7786, 0.5482, 0.7786, 0.5482, 0.8268, 0.5, 0.8268, 0.4277, 0.7786, 0.4518, 0.7786, 0.4518, 0.8268, 0.4277, 0.8268, 0.5, 0.0, 0.5625, 0.0, 0.5625, 0.0625, 0.5, 0.0625, 0.5964, 0.8509, 0.5964, 0.8268, 0.6154, 0.8173, 0.6154, 0.8461, 0.5964, 0.8509, 0.5964, 0.8268, 0.5964, 0.8268, 0.5964, 0.8509, 0.3846, 0.8461, 0.3846, 0.8173, 0.3846, 0.8173, 0.3846, 0.8461, 0.6154, 0.8461, 0.6154, 0.8173, 0.625, 0.8125, 0.625, 0.8438, 0.375, 0.6562, 0.625, 0.6562, 0.625, 0.6875, 0.375, 0.6875, 0.5938, 0.125, 0.625, 0.125, 0.625, 0.1562, 0.5938, 0.1562, 0.5723, 0.875, 0.5964, 0.875, 0.5964, 0.8991, 0.5723, 0.8991, 0.125, 0.625, 0.375, 0.625, 0.375, 0.6562, 0.125, 0.6562, 0.3846, 0.875, 0.3846, 0.9039, 0.375, 0.9062, 0.375, 0.875, 0.4036, 0.875, 0.4036, 0.8991, 0.3846, 0.9039, 0.3846, 0.875, 0.6154, 0.875, 0.6154, 0.9039, 0.6154, 0.9039, 0.6154, 0.875, 0.4036, 0.875, 0.4036, 0.8991, 0.4036, 0.8991, 0.4036, 0.875, 0.4518, 0.875, 0.5, 0.875, 0.5, 0.8991, 0.4518, 0.8991, 0.4375, 0.125, 0.5, 0.125, 0.5, 0.1562, 0.4375, 0.1562, 0.4062, 0.125, 0.4375, 0.125, 0.4375, 0.1562, 0.4062, 0.1562, 0.5, 0.875, 0.5482, 0.875, 0.5482, 0.8991, 0.5, 0.8991, 0.4277, 0.875, 0.4518, 0.875, 0.4518, 0.8991, 0.4277, 0.8991, 0.5, 0.125, 0.5625, 0.125, 0.5625, 0.1562, 0.5, 0.1562, 0.375, 0.5625, 0.625, 0.5625, 0.625, 0.5938, 0.375, 0.5938, 0.6154, 0.9327, 0.6154, 0.9039, 0.625, 0.9062, 0.625, 0.9375, 0.3846, 0.9327, 0.3846, 0.9039, 0.3846, 0.9039, 0.3846, 0.9327, 0.5964, 0.9232, 0.5964, 0.8991, 0.5964, 0.8991, 0.5964, 0.9232, 0.5964, 0.9232, 0.5964, 0.8991, 0.6154, 0.9039, 0.6154, 0.9327, 0.375, 0.625, 0.625, 0.625, 0.625, 0.6562, 0.375, 0.6562, 0.6154, 0.875, 0.6154, 0.8461, 0.625, 0.8438, 0.625, 0.875, 0.3846, 0.875, 0.3846, 0.8461, 0.3846, 0.8461, 0.3846, 0.875, 0.5964, 0.875, 0.5964, 0.8509, 0.5964, 0.8509, 0.5964, 0.875, 0.5964, 0.875, 0.5964, 0.8509, 0.6154, 0.8461, 0.6154, 0.875, 0.5938, 0.0625, 0.625, 0.0625, 0.625, 0.09375, 0.5938, 0.09375, 0.5, 0.8991, 0.5482, 0.8991, 0.5482, 0.8991, 0.5, 0.8991, 0.125, 0.5625, 0.375, 0.5625, 0.375, 0.5938, 0.125, 0.5938, 0.3846, 0.8173, 0.3846, 0.8461, 0.375, 0.8438, 0.375, 0.8125, 0.4036, 0.8268, 0.4036, 0.8509, 0.3846, 0.8461, 0.3846, 0.8173, 0.6154, 0.8173, 0.6154, 0.8461, 0.6154, 0.8461, 0.6154, 0.8173, 0.4036, 0.8268, 0.4036, 0.8509, 0.4036, 0.8509, 0.4036, 0.8268, 0.5, 0.8509, 0.4518, 0.8509, 0.4518, 0.8509, 0.5, 0.8509, 0.4375, 0.0625, 0.5, 0.0625, 0.5, 0.09375, 0.4375, 0.09375, 0.4062, 0.0625, 0.4375, 0.0625, 0.4375, 0.09375, 0.4062, 0.09375, 0.5723, 0.8332, 0.5964, 0.8332, 0.5964, 0.8445, 0.5723, 0.8445, 0.5, 0.9055, 0.5482, 0.9055, 0.5482, 0.9168, 0.5, 0.9168, 0.5, 0.0625, 0.5625, 0.0625, 0.5625, 0.09375, 0.5, 0.09375, 0.4277, 0.8991, 0.4518, 0.8991, 0.4518, 0.8991, 0.4277, 0.8991, 0.5482, 0.9232, 0.5, 0.9232, 0.5, 0.9232, 0.5482, 0.9232, 0.4518, 0.8991, 0.5, 0.8991, 0.5, 0.8991, 0.4518, 0.8991, 0.5723, 0.8991, 0.5964, 0.8991, 0.5964, 0.8991, 0.5723, 0.8991, 0.5723, 0.8509, 0.5482, 0.8509, 0.5482, 0.8509, 0.5723, 0.8509, 0.4518, 0.8268, 0.5, 0.8268, 0.5, 0.8268, 0.4518, 0.8268, 0.4518, 0.8332, 0.5, 0.8332, 0.5, 0.8445, 0.4518, 0.8445, 0.4036, 0.8509, 0.4036, 0.8268, 0.4036, 0.8268, 0.4036, 0.8332, 0.4036, 0.8445, 0.4036, 0.8509, 0.4277, 0.9055, 0.4518, 0.9055, 0.4518, 0.9168, 0.4277, 0.9168, 0.5, 0.8268, 0.5482, 0.8268, 0.5482, 0.8268, 0.5, 0.8268, 0.4518, 0.9055, 0.5, 0.9055, 0.5, 0.9168, 0.4518, 0.9168, 0.5964, 0.8991, 0.5964, 0.9232, 0.5964, 0.9232, 0.5964, 0.9168, 0.5964, 0.9055, 0.5964, 0.8991, 0.5482, 0.8509, 0.5, 0.8509, 0.5, 0.8509, 0.5482, 0.8509, 0.4277, 0.9232, 0.4036, 0.9232, 0.4036, 0.9232, 0.4277, 0.9232, 0.5, 0.8332, 0.5482, 0.8332, 0.5482, 0.8445, 0.5, 0.8445, 0.5723, 0.9055, 0.5964, 0.9055, 0.5964, 0.9168, 0.5723, 0.9168, 0.4277, 0.8332, 0.4518, 0.8332, 0.4518, 0.8445, 0.4277, 0.8445, 0.5964, 0.8268, 0.5964, 0.8509, 0.5964, 0.8509, 0.5964, 0.8445, 0.5964, 0.8332, 0.5964, 0.8268, 0.4277, 0.8509, 0.4036, 0.8509, 0.4036, 0.8509, 0.4277, 0.8509, 0.4277, 0.9232, 0.4036, 0.9232, 0.4036, 0.9168, 0.4277, 0.9168, 0.5482, 0.9232, 0.5, 0.9232, 0.5, 0.9168, 0.5482, 0.9168, 0.5, 0.9232, 0.4518, 0.9232, 0.4518, 0.9168, 0.5, 0.9168, 0.5723, 0.9232, 0.5482, 0.9232, 0.5482, 0.9168, 0.5723, 0.9168, 0.5723, 0.8332, 0.5482, 0.8332, 0.5482, 0.8268, 0.5723, 0.8268, 0.5, 0.8332, 0.4518, 0.8332, 0.4518, 0.8268, 0.5, 0.8268, 0.5482, 0.8332, 0.5, 0.8332, 0.5, 0.8268, 0.5482, 0.8268, 0.4277, 0.8332, 0.4036, 0.8332, 0.4036, 0.8268, 0.4277, 0.8268, 0.5723, 0.9055, 0.5482, 0.9055, 0.5482, 0.8991, 0.5723, 0.8991, 0.5, 0.9055, 0.4518, 0.9055, 0.4518, 0.8991, 0.5, 0.8991, 0.5482, 0.9055, 0.5, 0.9055, 0.5, 0.8991, 0.5482, 0.8991, 0.4277, 0.9055, 0.4036, 0.9055, 0.4036, 0.8991, 0.4277, 0.8991, 0.5723, 0.8509, 0.5482, 0.8509, 0.5482, 0.8445, 0.5723, 0.8445, 0.5, 0.8509, 0.4518, 0.8509, 0.4518, 0.8445, 0.5, 0.8445, 0.5482, 0.8509, 0.5, 0.8509, 0.5, 0.8445, 0.5482, 0.8445, 0.4277, 0.8509, 0.4036, 0.8509, 0.4036, 0.8445, 0.4277, 0.8445, 0.4036, 0.9232, 0.4036, 0.8991, 0.4036, 0.8991, 0.4036, 0.9055, 0.4036, 0.9168, 0.4036, 0.9232, 0.5964, 0.8509, 0.5723, 0.8509, 0.5723, 0.8445, 0.5964, 0.8445, 0.5964, 0.9055, 0.5723, 0.9055, 0.5723, 0.8991, 0.5964, 0.8991, 0.5964, 0.8332, 0.5723, 0.8332, 0.5723, 0.8268, 0.5964, 0.8268, 0.5964, 0.9232, 0.5723, 0.9232, 0.5723, 0.9168, 0.5964, 0.9168, 0.5482, 0.9055, 0.5723, 0.9055, 0.5723, 0.9168, 0.5482, 0.9168, 0.5964, 0.8509, 0.5723, 0.8509, 0.5723, 0.8509, 0.5964, 0.8509, 0.5482, 0.8991, 0.5723, 0.8991, 0.5723, 0.8991, 0.5482, 0.8991, 0.5482, 0.8332, 0.5723, 0.8332, 0.5723, 0.8445, 0.5482, 0.8445, 0.375, 0.0625, 0.4062, 0.0625, 0.4062, 0.09375, 0.375, 0.09375, 0.375, 0.125, 0.4062, 0.125, 0.4062, 0.1562, 0.375, 0.1562, 0.5482, 0.875, 0.5723, 0.875, 0.5723, 0.8991, 0.5482, 0.8991, 0.375, 0.0, 0.4062, 0.0, 0.4062, 0.0625, 0.375, 0.0625, 0.5482, 0.7786, 0.5723, 0.7786, 0.5723, 0.8268, 0.5482, 0.8268, 0.5482, 0.8268, 0.5723, 0.8268, 0.5723, 0.8268, 0.5482, 0.8268, 0.375, 0.1562, 0.4062, 0.1562, 0.4062, 0.1875, 0.375, 0.1875, 0.5964, 0.9232, 0.5723, 0.9232, 0.5723, 0.9232, 0.5964, 0.9232, 0.5482, 0.8509, 0.5723, 0.8509, 0.5723, 0.875, 0.5482, 0.875, 0.375, 0.09375, 0.4062, 0.09375, 0.4062, 0.125, 0.375, 0.125, 0.5964, 0.7786, 0.5723, 0.7786, 0.5866, 0.7596, 0.6154, 0.7596, 0.6154, 0.9904, 0.5866, 0.9904, 0.5866, 0.9904, 0.6154, 0.9904, 0.5964, 0.7786, 0.5723, 0.7786, 0.5723, 0.7786, 0.5964, 0.7786, 0.6154, 0.7596, 0.5866, 0.7596, 0.5938, 0.75, 0.625, 0.75, 0.375, 0.25, 0.625, 0.25, 0.625, 0.2812, 0.375, 0.2812, 0.375, 0.1875, 0.4062, 0.1875, 0.4062, 0.25, 0.375, 0.25, 0.5482, 0.9714, 0.5723, 0.9714, 0.5723, 0.9714, 0.5482, 0.9714, 0.5577, 0.7596, 0.5866, 0.7596, 0.5866, 0.7596, 0.5577, 0.7596, 0.5482, 0.9714, 0.5723, 0.9714, 0.5866, 0.9904, 0.5577, 0.9904, 0.5577, 0.9904, 0.5866, 0.9904, 0.5938, 1.0, 0.5625, 1.0, 0.625, 0.6875, 0.875, 0.6875, 0.875, 0.7188, 0.625, 0.7188, 0.5482, 0.9232, 0.5723, 0.9232, 0.5723, 0.9714, 0.5482, 0.9714, 0.4518, 0.8509, 0.4277, 0.8509, 0.4277, 0.8445, 0.4518, 0.8445, 0.4518, 0.9055, 0.4277, 0.9055, 0.4277, 0.8991, 0.4518, 0.8991, 0.4518, 0.8332, 0.4277, 0.8332, 0.4277, 0.8268, 0.4518, 0.8268, 0.4518, 0.9232, 0.4277, 0.9232, 0.4277, 0.9168, 0.4518, 0.9168, 0.4518, 0.8509, 0.4277, 0.8509, 0.4277, 0.8509, 0.4518, 0.8509, 0.4036, 0.8332, 0.4277, 0.8332, 0.4277, 0.8445, 0.4036, 0.8445, 0.4518, 0.9232, 0.4277, 0.9232, 0.4277, 0.9232, 0.4518, 0.9232, 0.4036, 0.9055, 0.4277, 0.9055, 0.4277, 0.9168, 0.4036, 0.9168, 0.4036, 0.8991, 0.4277, 0.8991, 0.4277, 0.8991, 0.4036, 0.8991, 0.5625, 0.0625, 0.5938, 0.0625, 0.5938, 0.09375, 0.5625, 0.09375, 0.4036, 0.875, 0.4277, 0.875, 0.4277, 0.8991, 0.4036, 0.8991, 0.5625, 0.125, 0.5938, 0.125, 0.5938, 0.1562, 0.5625, 0.1562, 0.5755, 0.9546, 0.5755, 0.9401, 0.5755, 0.9401, 0.5755, 0.9546, 0.5625, 0.0, 0.5938, 0.0, 0.5938, 0.0625, 0.5625, 0.0625, 0.5625, 0.1562, 0.5938, 0.1562, 0.5938, 0.1875, 0.5625, 0.1875, 0.4036, 0.8268, 0.4277, 0.8268, 0.4277, 0.8268, 0.4036, 0.8268, 0.5625, 0.09375, 0.5938, 0.09375, 0.5938, 0.125, 0.5625, 0.125, 0.4036, 0.8509, 0.4277, 0.8509, 0.4277, 0.875, 0.4036, 0.875, 0.4036, 0.9714, 0.4277, 0.9714, 0.4277, 0.9714, 0.4036, 0.9714, 0.3846, 0.7596, 0.4134, 0.7596, 0.4134, 0.7596, 0.3846, 0.7596, 0.4036, 0.9714, 0.4277, 0.9714, 0.4134, 0.9904, 0.3846, 0.9904, 0.3846, 0.9904, 0.4134, 0.9904, 0.4062, 1.0, 0.375, 1.0, 0.625, 0.5, 0.875, 0.5, 0.875, 0.5312, 0.625, 0.5312, 0.4245, 0.9294, 0.4245, 0.9652, 0.4245, 0.9652, 0.4245, 0.9546, 0.4245, 0.9401, 0.4245, 0.9294, 0.4518, 0.7786, 0.4277, 0.7786, 0.4134, 0.7596, 0.4423, 0.7596, 0.4423, 0.9904, 0.4134, 0.9904, 0.4134, 0.9904, 0.4423, 0.9904, 0.4518, 0.7786, 0.4277, 0.7786, 0.4277, 0.7786, 0.4518, 0.7786, 0.4423, 0.7596, 0.4134, 0.7596, 0.4062, 0.75, 0.4375, 0.75, 0.375, 0.4375, 0.625, 0.4375, 0.625, 0.4688, 0.375, 0.4688, 0.5625, 0.1875, 0.5938, 0.1875, 0.5938, 0.25, 0.5625, 0.25, 0.4067, 0.9294, 0.4067, 0.9652, 0.4036, 0.9714, 0.4036, 0.9232, 0.4245, 0.7848, 0.4067, 0.7848, 0.4036, 0.7786, 0.4277, 0.7786, 0.5755, 0.9652, 0.5933, 0.9652, 0.5964, 0.9714, 0.5723, 0.9714, 0.5933, 0.8206, 0.5933, 0.7848, 0.5964, 0.7786, 0.5964, 0.8268, 0.5933, 0.9652, 0.5933, 0.9294, 0.5964, 0.9232, 0.5964, 0.9714, 0.4245, 0.9294, 0.4067, 0.9294, 0.4036, 0.9232, 0.4277, 0.9232, 0.4067, 0.7848, 0.4067, 0.8206, 0.4036, 0.8268, 0.4036, 0.7786, 0.4067, 0.8206, 0.4245, 0.8206, 0.4277, 0.8268, 0.4036, 0.8268, 0.5933, 0.7848, 0.5755, 0.7848, 0.5723, 0.7786, 0.5964, 0.7786, 0.5933, 0.9294, 0.5755, 0.9294, 0.5723, 0.9232, 0.5964, 0.9232, 0.5755, 0.8206, 0.5933, 0.8206, 0.5964, 0.8268, 0.5723, 0.8268, 0.5755, 0.7848, 0.5755, 0.8206, 0.5723, 0.8268, 0.5723, 0.7786, 0.5755, 0.9294, 0.5755, 0.9652, 0.5723, 0.9714, 0.5723, 0.9232, 0.4067, 0.9652, 0.4245, 0.9652, 0.4277, 0.9714, 0.4036, 0.9714, 0.4245, 0.8206, 0.4245, 0.7848, 0.4277, 0.7786, 0.4277, 0.8268, 0.4245, 0.9652, 0.4245, 0.9294, 0.4277, 0.9232, 0.4277, 0.9714, 0.4245, 0.8206, 0.4067, 0.8206, 0.4067, 0.8206, 0.412, 0.8206, 0.4193, 0.8206, 0.4245, 0.8206, 0.4193, 0.9652, 0.412, 0.9652, 0.4117, 0.9652, 0.4195, 0.9652, 0.5755, 0.8099, 0.5755, 0.7954, 0.5755, 0.7954, 0.5755, 0.8099, 0.4245, 0.7848, 0.4245, 0.8206, 0.4245, 0.8206, 0.4245, 0.8099, 0.4245, 0.7954, 0.4245, 0.7848, 0.5933, 0.9401, 0.5933, 0.9546, 0.5933, 0.9546, 0.5933, 0.9401, 0.5933, 0.7954, 0.5933, 0.8099, 0.5933, 0.8099, 0.5933, 0.7954, 0.5933, 0.9401, 0.5933, 0.9546, 0.5933, 0.9546, 0.5933, 0.9401, 0.4067, 0.9546, 0.4067, 0.9401, 0.4067, 0.9401, 0.4067, 0.9546, 0.412, 0.7848, 0.4193, 0.7848, 0.4195, 0.7848, 0.4117, 0.7848, 0.588, 0.9652, 0.5807, 0.9652, 0.5805, 0.9652, 0.5883, 0.9652, 0.4067, 0.8099, 0.4067, 0.7954, 0.4067, 0.7954, 0.4067, 0.8099, 0.4193, 0.8206, 0.412, 0.8206, 0.4117, 0.8206, 0.4195, 0.8206, 0.412, 0.9294, 0.4193, 0.9294, 0.4195, 0.9294, 0.4117, 0.9294, 0.4245, 0.9401, 0.4245, 0.9546, 0.4245, 0.9546, 0.4245, 0.9401, 0.5807, 0.9294, 0.588, 0.9294, 0.5883, 0.9294, 0.5805, 0.9294, 0.4245, 0.7954, 0.4245, 0.8099, 0.4245, 0.8099, 0.4245, 0.7954, 0.5883, 0.7848, 0.5933, 0.7954, 0.5933, 0.7954, 0.5883, 0.7848, 0.4245, 0.7954, 0.4245, 0.8099, 0.4245, 0.8099, 0.4245, 0.7954, 0.5805, 0.9294, 0.5883, 0.9294, 0.5883, 0.9294, 0.5805, 0.9294, 0.4117, 0.8206, 0.4067, 0.8099, 0.4067, 0.8099, 0.4117, 0.8206, 0.5755, 0.7848, 0.5933, 0.7848, 0.5933, 0.7848, 0.588, 0.7848, 0.5807, 0.7848, 0.5755, 0.7848, 0.4067, 0.7848, 0.4245, 0.7848, 0.4245, 0.7848, 0.4193, 0.7848, 0.412, 0.7848, 0.4067, 0.7848, 0.5755, 0.9294, 0.5933, 0.9294, 0.5933, 0.9294, 0.588, 0.9294, 0.5807, 0.9294, 0.5755, 0.9294, 0.5933, 0.9652, 0.5755, 0.9652, 0.5755, 0.9652, 0.5807, 0.9652, 0.588, 0.9652, 0.5933, 0.9652, 0.5933, 0.8206, 0.5755, 0.8206, 0.5755, 0.8206, 0.5807, 0.8206, 0.588, 0.8206, 0.5933, 0.8206, 0.5933, 0.7848, 0.5933, 0.8206, 0.5933, 0.8206, 0.5933, 0.8099, 0.5933, 0.7954, 0.5933, 0.7848, 0.5755, 0.8206, 0.5755, 0.7848, 0.5755, 0.7848, 0.5755, 0.7954, 0.5755, 0.8099, 0.5755, 0.8206, 0.5933, 0.9294, 0.5933, 0.9652, 0.5933, 0.9652, 0.5933, 0.9546, 0.5933, 0.9401, 0.5933, 0.9294, 0.5755, 0.9652, 0.5755, 0.9294, 0.5755, 0.9294, 0.5755, 0.9401, 0.5755, 0.9546, 0.5755, 0.9652, 0.4067, 0.9294, 0.4245, 0.9294, 0.4245, 0.9294, 0.4193, 0.9294, 0.412, 0.9294, 0.4067, 0.9294, 0.4245, 0.9652, 0.4067, 0.9652, 0.4067, 0.9652, 0.412, 0.9652, 0.4193, 0.9652, 0.4245, 0.9652, 0.4067, 0.8206, 0.4067, 0.7848, 0.4067, 0.7848, 0.4067, 0.7954, 0.4067, 0.8099, 0.4067, 0.8206, 0.412, 0.9294, 0.4067, 0.9294, 0.4067, 0.9294, 0.4067, 0.9546, 0.4067, 0.9652, 0.4067, 0.9652, 0.4245, 0.7954, 0.4245, 0.7848, 0.4245, 0.7848, 0.412, 0.7848, 0.4067, 0.7848, 0.4067, 0.7848, 0.5755, 0.9546, 0.5755, 0.9652, 0.5755, 0.9652, 0.588, 0.9652, 0.5933, 0.9652, 0.5933, 0.9652, 0.588, 0.8206, 0.5933, 0.8206, 0.5933, 0.8206, 0.5933, 0.7954, 0.5933, 0.7848, 0.5933, 0.7848, 0.5933, 0.9401, 0.5933, 0.9294, 0.5933, 0.9294, 0.4245, 0.9401, 0.4245, 0.9294, 0.4245, 0.9294, 0.4067, 0.8099, 0.4067, 0.8206, 0.4067, 0.8206, 0.4193, 0.8206, 0.4245, 0.8206, 0.4245, 0.8206, 0.5807, 0.7848, 0.5755, 0.7848, 0.5755, 0.7848, 0.5807, 0.9294, 0.5755, 0.9294, 0.5755, 0.9294, 0.5755, 0.8099, 0.5755, 0.8206, 0.5755, 0.8206, 0.4193, 0.9652, 0.4245, 0.9652, 0.4245, 0.9652, 0.4193, 0.8206, 0.4195, 0.8206, 0.4245, 0.8099, 0.4245, 0.8099, 0.4195, 0.7848, 0.4193, 0.7848, 0.4245, 0.7954, 0.4245, 0.7954, 0.4067, 0.8099, 0.4067, 0.8099, 0.4117, 0.8206, 0.412, 0.8206, 0.412, 0.9294, 0.4117, 0.9294, 0.4067, 0.9401, 0.4067, 0.9401, 0.4117, 0.9652, 0.412, 0.9652, 0.4067, 0.9546, 0.4067, 0.9546, 0.4193, 0.9652, 0.4195, 0.9652, 0.4245, 0.9546, 0.4245, 0.9546, 0.4195, 0.9294, 0.4193, 0.9294, 0.4245, 0.9401, 0.4245, 0.9401, 0.5933, 0.7954, 0.5933, 0.7954, 0.5883, 0.7848, 0.588, 0.7848, 0.5755, 0.7954, 0.5755, 0.7954, 0.5807, 0.7848, 0.5805, 0.7848, 0.4067, 0.7954, 0.4067, 0.7954, 0.412, 0.7848, 0.4117, 0.7848, 0.5933, 0.9401, 0.5933, 0.9401, 0.5883, 0.9294, 0.588, 0.9294, 0.5755, 0.9401, 0.5755, 0.9401, 0.5807, 0.9294, 0.5805, 0.9294, 0.5755, 0.9546, 0.5755, 0.9546, 0.5805, 0.9652, 0.5807, 0.9652, 0.5933, 0.9546, 0.5933, 0.9546, 0.588, 0.9652, 0.5883, 0.9652, 0.5755, 0.8099, 0.5755, 0.8099, 0.5805, 0.8206, 0.5807, 0.8206, 0.5933, 0.8099, 0.5933, 0.8099, 0.588, 0.8206, 0.5883, 0.8206, 0.4067, 0.9652, 0.4067, 0.9294, 0.4067, 0.9294, 0.4067, 0.9401, 0.4067, 0.9546, 0.4067, 0.9652, 0.5805, 0.9294, 0.5883, 0.9294, 0.5883, 0.9294, 0.5805, 0.9294, 0.5883, 0.7848, 0.5933, 0.7954, 0.5933, 0.7954, 0.5883, 0.7848, 0.4245, 0.9401, 0.4245, 0.9546, 0.4245, 0.9546, 0.4245, 0.9401, 0.4245, 0.7954, 0.4245, 0.8099, 0.4245, 0.8099, 0.4245, 0.7954, 0.4067, 0.9401, 0.4117, 0.9294, 0.4117, 0.9294, 0.4067, 0.9401, 0.5805, 0.9652, 0.5755, 0.9546, 0.5755, 0.9546, 0.5805, 0.9652, 0.4245, 0.9401, 0.4245, 0.9546, 0.4245, 0.9546, 0.4245, 0.9401, 0.5755, 0.7954, 0.5805, 0.7848, 0.5805, 0.7848, 0.5755, 0.7954, 0.4117, 0.9294, 0.4195, 0.9294, 0.4195, 0.9294, 0.4117, 0.9294, 0.5933, 0.7954, 0.5933, 0.8099, 0.5933, 0.8099, 0.5933, 0.7954, 0.4117, 0.9652, 0.4067, 0.9546, 0.4067, 0.9546, 0.4117, 0.9652, 0.5933, 0.9546, 0.5883, 0.9652, 0.5883, 0.9652, 0.5933, 0.9546, 0.4067, 0.8099, 0.4067, 0.7954, 0.4067, 0.7954, 0.4067, 0.8099, 0.4195, 0.8206, 0.4117, 0.8206, 0.4117, 0.8206, 0.4195, 0.8206, 0.4067, 0.7954, 0.4117, 0.7848, 0.4117, 0.7848, 0.4067, 0.7954, 0.4067, 0.9546, 0.4067, 0.9401, 0.4067, 0.9401, 0.4067, 0.9546, 0.4245, 0.8099, 0.4195, 0.8206, 0.4195, 0.8206, 0.4245, 0.8099, 0.5755, 0.8099, 0.5755, 0.7954, 0.5755, 0.7954, 0.5755, 0.8099, 0.5883, 0.9652, 0.5805, 0.9652, 0.5805, 0.9652, 0.5883, 0.9652, 0.4195, 0.9652, 0.4117, 0.9652, 0.4117, 0.9652, 0.4195, 0.9652, 0.5883, 0.8206, 0.5805, 0.8206, 0.5805, 0.8206, 0.5883, 0.8206, 0.4245, 0.9546, 0.4195, 0.9652, 0.4195, 0.9652, 0.4245, 0.9546, 0.5805, 0.8206, 0.5755, 0.8099, 0.5755, 0.8099, 0.5805, 0.8206, 0.4195, 0.7848, 0.4245, 0.7954, 0.4245, 0.7954, 0.4195, 0.7848, 0.5883, 0.9294, 0.5933, 0.9401, 0.5933, 0.9401, 0.5883, 0.9294, 0.4195, 0.9294, 0.4245, 0.9401, 0.4245, 0.9401, 0.4195, 0.9294, 0.5933, 0.8099, 0.5883, 0.8206, 0.5883, 0.8206, 0.5933, 0.8099, 0.4117, 0.7848, 0.4195, 0.7848, 0.4195, 0.7848, 0.4117, 0.7848, 0.5805, 0.7848, 0.5883, 0.7848, 0.5883, 0.7848, 0.5805, 0.7848, 0.5755, 0.9546, 0.5755, 0.9401, 0.5755, 0.9401, 0.5755, 0.9546, 0.5755, 0.9401, 0.5805, 0.9294, 0.5805, 0.9294, 0.5755, 0.9401, 0.4195, 0.7848, 0.4245, 0.7954, 0.4245, 0.7954, 0.4195, 0.7848, 0.4195, 0.8206, 0.4117, 0.8206, 0.4117, 0.8206, 0.4195, 0.8206, 0.4117, 0.9294, 0.4195, 0.9294, 0.4195, 0.9294, 0.4117, 0.9294, 0.4195, 0.7848, 0.4245, 0.7954, 0.4245, 0.7954, 0.4195, 0.7848, 0.4195, 0.8206, 0.4117, 0.8206, 0.4117, 0.8206, 0.4195, 0.8206, 0.4067, 0.8099, 0.4067, 0.7954, 0.4067, 0.7954, 0.4067, 0.8099, 0.4117, 0.8206, 0.4067, 0.8099, 0.4067, 0.8099, 0.4117, 0.8206, 0.4195, 0.9652, 0.4117, 0.9652, 0.4117, 0.9652, 0.4195, 0.9652, 0.4117, 0.9652, 0.4067, 0.9546, 0.4067, 0.9546, 0.4117, 0.9652, 0.4067, 0.9401, 0.4117, 0.9294, 0.4117, 0.9294, 0.4067, 0.9401, 0.4067, 0.7954, 0.4117, 0.7848, 0.4117, 0.7848, 0.4067, 0.7954, 0.4067, 0.9546, 0.4067, 0.9401, 0.4067, 0.9401, 0.4067, 0.9546, 0.4245, 0.9546, 0.4195, 0.9652, 0.4195, 0.9652, 0.4245, 0.9546, 0.4117, 0.7848, 0.4195, 0.7848, 0.4195, 0.7848, 0.4117, 0.7848, 0.4195, 0.9294, 0.4245, 0.9401, 0.4245, 0.9401, 0.4195, 0.9294, 0.4245, 0.8099, 0.4195, 0.8206, 0.4195, 0.8206, 0.4245, 0.8099, 0.5875, 0.9325, 0.5916, 0.9412, 0.5916, 0.9412, 0.5875, 0.9325, 0.5771, 0.9534, 0.5771, 0.9412, 0.5771, 0.9412, 0.5771, 0.9534, 0.5755, 0.7954, 0.5805, 0.7848, 0.5805, 0.7848, 0.5755, 0.7954, 0.5805, 0.8206, 0.5755, 0.8099, 0.5755, 0.8099, 0.5805, 0.8206, 0.5883, 0.8206, 0.5805, 0.8206, 0.5805, 0.8206, 0.5883, 0.8206, 0.5933, 0.9546, 0.5883, 0.9652, 0.5883, 0.9652, 0.5933, 0.9546, 0.5755, 0.9546, 0.5755, 0.9401, 0.5755, 0.9401, 0.5755, 0.9546, 0.5883, 0.9294, 0.5933, 0.9401, 0.5933, 0.9401, 0.5883, 0.9294, 0.5755, 0.9401, 0.5805, 0.9294, 0.5805, 0.9294, 0.5755, 0.9401, 0.5755, 0.8099, 0.5755, 0.7954, 0.5755, 0.7954, 0.5755, 0.8099, 0.5933, 0.8099, 0.5883, 0.8206, 0.5883, 0.8206, 0.5933, 0.8099, 0.5805, 0.9652, 0.5755, 0.9546, 0.5755, 0.9546, 0.5805, 0.9652, 0.5933, 0.7954, 0.5933, 0.8099, 0.5933, 0.8099, 0.5933, 0.7954, 0.5933, 0.9401, 0.5933, 0.9546, 0.5933, 0.9546, 0.5933, 0.9401, 0.5883, 0.9652, 0.5805, 0.9652, 0.5805, 0.9652, 0.5883, 0.9652, 0.5805, 0.7848, 0.5883, 0.7848, 0.5883, 0.7848, 0.5805, 0.7848, 0.4188, 0.7875, 0.423, 0.7964, 0.423, 0.7964, 0.4188, 0.7875, 0.4188, 0.8179, 0.4124, 0.8179, 0.4124, 0.8179, 0.4188, 0.8179, 0.4245, 0.7954, 0.4245, 0.8099, 0.4245, 0.8099, 0.4245, 0.7954, 0.4117, 0.9652, 0.4067, 0.9546, 0.4067, 0.9546, 0.4117, 0.9652, 0.4245, 0.9401, 0.4245, 0.9546, 0.4245, 0.9546, 0.4245, 0.9401, 0.4195, 0.9652, 0.4117, 0.9652, 0.4117, 0.9652, 0.4195, 0.9652, 0.4067, 0.9401, 0.4117, 0.9294, 0.4117, 0.9294, 0.4067, 0.9401, 0.4067, 0.8099, 0.4067, 0.7954, 0.4067, 0.7954, 0.4067, 0.8099, 0.4245, 0.9546, 0.4195, 0.9652, 0.4195, 0.9652, 0.4245, 0.9546, 0.4117, 0.7848, 0.4195, 0.7848, 0.4195, 0.7848, 0.4117, 0.7848, 0.4245, 0.8099, 0.4195, 0.8206, 0.4195, 0.8206, 0.4245, 0.8099, 0.4067, 0.9546, 0.4067, 0.9401, 0.4067, 0.9401, 0.4067, 0.9546, 0.4117, 0.8206, 0.4067, 0.8099, 0.4067, 0.8099, 0.4117, 0.8206, 0.4067, 0.7954, 0.4117, 0.7848, 0.4117, 0.7848, 0.4067, 0.7954, 0.4117, 0.9294, 0.4195, 0.9294, 0.4195, 0.9294, 0.4117, 0.9294, 0.4195, 0.9294, 0.4245, 0.9401, 0.4245, 0.9401, 0.4195, 0.9294, 0.423, 0.9536, 0.423, 0.9411, 0.4245, 0.9401, 0.4245, 0.9546, 0.4082, 0.7964, 0.4082, 0.8089, 0.4067, 0.8099, 0.4067, 0.7954, 0.4188, 0.7875, 0.4124, 0.7875, 0.4117, 0.7848, 0.4195, 0.7848, 0.4082, 0.9411, 0.4082, 0.9536, 0.4067, 0.9546, 0.4067, 0.9401, 0.4124, 0.7875, 0.4082, 0.7964, 0.4067, 0.7954, 0.4117, 0.7848, 0.423, 0.9411, 0.4188, 0.9321, 0.4195, 0.9294, 0.4245, 0.9401, 0.423, 0.7964, 0.4188, 0.7875, 0.4195, 0.7848, 0.4245, 0.7954, 0.4082, 0.9536, 0.4124, 0.9625, 0.4117, 0.9652, 0.4067, 0.9546, 0.4124, 0.9321, 0.4082, 0.9411, 0.4067, 0.9401, 0.4117, 0.9294, 0.4188, 0.9625, 0.423, 0.9536, 0.4245, 0.9546, 0.4195, 0.9652, 0.4188, 0.8179, 0.423, 0.8089, 0.4245, 0.8099, 0.4195, 0.8206, 0.4082, 0.8089, 0.4124, 0.8179, 0.4117, 0.8206, 0.4067, 0.8099, 0.4188, 0.9321, 0.4124, 0.9321, 0.4117, 0.9294, 0.4195, 0.9294, 0.4124, 0.8179, 0.4188, 0.8179, 0.4195, 0.8206, 0.4117, 0.8206, 0.423, 0.8089, 0.423, 0.7964, 0.4245, 0.7954, 0.4245, 0.8099, 0.4124, 0.9625, 0.4188, 0.9625, 0.4195, 0.9652, 0.4117, 0.9652, 0.412, 0.799, 0.4142, 0.7944, 0.4142, 0.7944, 0.412, 0.799, 0.4142, 0.8109, 0.412, 0.8064, 0.412, 0.8064, 0.4142, 0.8109, 0.423, 0.7964, 0.423, 0.8089, 0.423, 0.8089, 0.423, 0.7964, 0.4124, 0.9625, 0.4082, 0.9536, 0.4082, 0.9536, 0.4124, 0.9625, 0.423, 0.9411, 0.423, 0.9536, 0.423, 0.9536, 0.423, 0.9411, 0.4188, 0.9625, 0.4124, 0.9625, 0.4124, 0.9625, 0.4188, 0.9625, 0.4082, 0.9411, 0.4124, 0.9321, 0.4124, 0.9321, 0.4082, 0.9411, 0.4082, 0.8089, 0.4082, 0.7964, 0.4082, 0.7964, 0.4082, 0.8089, 0.423, 0.9536, 0.4188, 0.9625, 0.4188, 0.9625, 0.423, 0.9536, 0.4124, 0.7875, 0.4188, 0.7875, 0.4188, 0.7875, 0.4124, 0.7875, 0.423, 0.8089, 0.4188, 0.8179, 0.4188, 0.8179, 0.423, 0.8089, 0.4082, 0.9536, 0.4082, 0.9411, 0.4082, 0.9411, 0.4082, 0.9536, 0.4124, 0.8179, 0.4082, 0.8089, 0.4082, 0.8089, 0.4124, 0.8179, 0.4082, 0.7964, 0.4124, 0.7875, 0.4124, 0.7875, 0.4082, 0.7964, 0.4124, 0.9321, 0.4188, 0.9321, 0.4188, 0.9321, 0.4124, 0.9321, 0.4188, 0.9321, 0.423, 0.9411, 0.423, 0.9411, 0.4188, 0.9321, 0.5916, 0.9534, 0.5916, 0.9412, 0.5933, 0.9401, 0.5933, 0.9546, 0.5771, 0.9412, 0.5771, 0.9534, 0.5755, 0.9546, 0.5755, 0.9401, 0.5771, 0.7966, 0.5771, 0.8088, 0.5755, 0.8099, 0.5755, 0.7954, 0.5875, 0.9325, 0.5812, 0.9325, 0.5805, 0.9294, 0.5883, 0.9294, 0.5812, 0.8175, 0.5875, 0.8175, 0.5883, 0.8206, 0.5805, 0.8206, 0.5875, 0.8175, 0.5916, 0.8088, 0.5933, 0.8099, 0.5883, 0.8206, 0.5771, 0.9534, 0.5812, 0.9622, 0.5805, 0.9652, 0.5755, 0.9546, 0.5916, 0.7966, 0.5875, 0.7878, 0.5883, 0.7848, 0.5933, 0.7954, 0.5771, 0.8088, 0.5812, 0.8175, 0.5805, 0.8206, 0.5755, 0.8099, 0.5916, 0.9412, 0.5875, 0.9325, 0.5883, 0.9294, 0.5933, 0.9401, 0.5812, 0.7878, 0.5771, 0.7966, 0.5755, 0.7954, 0.5805, 0.7848, 0.5875, 0.9622, 0.5916, 0.9534, 0.5933, 0.9546, 0.5883, 0.9652, 0.5812, 0.9325, 0.5771, 0.9412, 0.5755, 0.9401, 0.5805, 0.9294, 0.5916, 0.8088, 0.5916, 0.7966, 0.5933, 0.7954, 0.5933, 0.8099, 0.5875, 0.7878, 0.5812, 0.7878, 0.5805, 0.7848, 0.5883, 0.7848, 0.5812, 0.9622, 0.5875, 0.9622, 0.5883, 0.9652, 0.5805, 0.9652, 0.5813, 0.806, 0.5813, 0.7994, 0.5813, 0.7994, 0.5813, 0.806, 0.5856, 0.9401, 0.5875, 0.944, 0.5875, 0.944, 0.5856, 0.9401, 0.5771, 0.8088, 0.5771, 0.7966, 0.5771, 0.7966, 0.5771, 0.8088, 0.5771, 0.7966, 0.5812, 0.7878, 0.5812, 0.7878, 0.5771, 0.7966, 0.5812, 0.9325, 0.5875, 0.9325, 0.5875, 0.9325, 0.5812, 0.9325, 0.5916, 0.9534, 0.5875, 0.9622, 0.5875, 0.9622, 0.5916, 0.9534, 0.5875, 0.8175, 0.5812, 0.8175, 0.5812, 0.8175, 0.5875, 0.8175, 0.5771, 0.9412, 0.5812, 0.9325, 0.5812, 0.9325, 0.5771, 0.9412, 0.5916, 0.8088, 0.5875, 0.8175, 0.5875, 0.8175, 0.5916, 0.8088, 0.5916, 0.7966, 0.5916, 0.8088, 0.5916, 0.8088, 0.5916, 0.7966, 0.5812, 0.9622, 0.5771, 0.9534, 0.5771, 0.9534, 0.5812, 0.9622, 0.5812, 0.7878, 0.5875, 0.7878, 0.5875, 0.7878, 0.5812, 0.7878, 0.5875, 0.7878, 0.5916, 0.7966, 0.5916, 0.7966, 0.5875, 0.7878, 0.5916, 0.9412, 0.5916, 0.9534, 0.5916, 0.9534, 0.5916, 0.9412, 0.5875, 0.9622, 0.5812, 0.9622, 0.5812, 0.9622, 0.5875, 0.9622, 0.5812, 0.8175, 0.5771, 0.8088, 0.5771, 0.8088, 0.5812, 0.8175, 0.4192, 0.951, 0.4192, 0.9436, 0.423, 0.9411, 0.423, 0.9536, 0.412, 0.799, 0.412, 0.8064, 0.4082, 0.8089, 0.4082, 0.7964, 0.4171, 0.7944, 0.4142, 0.7944, 0.4124, 0.7875, 0.4188, 0.7875, 0.412, 0.9436, 0.412, 0.951, 0.4082, 0.9536, 0.4082, 0.9411, 0.4142, 0.7944, 0.412, 0.799, 0.4082, 0.7964, 0.4124, 0.7875, 0.4192, 0.9436, 0.4171, 0.9391, 0.4188, 0.9321, 0.423, 0.9411, 0.4192, 0.799, 0.4171, 0.7944, 0.4188, 0.7875, 0.423, 0.7964, 0.412, 0.951, 0.4142, 0.9556, 0.4124, 0.9625, 0.4082, 0.9536, 0.4142, 0.9391, 0.412, 0.9436, 0.4082, 0.9411, 0.4124, 0.9321, 0.4171, 0.9556, 0.4192, 0.951, 0.423, 0.9536, 0.4188, 0.9625, 0.4171, 0.8109, 0.4192, 0.8064, 0.423, 0.8089, 0.4188, 0.8179, 0.412, 0.8064, 0.4142, 0.8109, 0.4124, 0.8179, 0.4082, 0.8089, 0.4171, 0.9391, 0.4142, 0.9391, 0.4124, 0.9321, 0.4188, 0.9321, 0.4142, 0.8109, 0.4171, 0.8109, 0.4188, 0.8179, 0.4124, 0.8179, 0.4192, 0.8064, 0.4192, 0.799, 0.423, 0.7964, 0.423, 0.8089, 0.4142, 0.9556, 0.4171, 0.9556, 0.4188, 0.9625, 0.4124, 0.9625, 0.4192, 0.951, 0.4171, 0.9556, 0.4171, 0.9556, 0.4192, 0.951, 0.412, 0.8064, 0.412, 0.799, 0.412, 0.799, 0.412, 0.8064, 0.4142, 0.9391, 0.4171, 0.9391, 0.4171, 0.9391, 0.4142, 0.9391, 0.4171, 0.9391, 0.4192, 0.9436, 0.4192, 0.9436, 0.4171, 0.9391, 0.4171, 0.8109, 0.4142, 0.8109, 0.4142, 0.8109, 0.4171, 0.8109, 0.4171, 0.7944, 0.4192, 0.799, 0.4192, 0.799, 0.4171, 0.7944, 0.4192, 0.799, 0.4192, 0.8064, 0.4192, 0.8064, 0.4192, 0.799, 0.4142, 0.9556, 0.412, 0.951, 0.412, 0.951, 0.4142, 0.9556, 0.4192, 0.9436, 0.4192, 0.951, 0.4192, 0.951, 0.4192, 0.9436, 0.4171, 0.9556, 0.4142, 0.9556, 0.4142, 0.9556, 0.4171, 0.9556, 0.412, 0.9436, 0.4142, 0.9391, 0.4142, 0.9391, 0.412, 0.9436, 0.412, 0.8064, 0.412, 0.799, 0.412, 0.799, 0.412, 0.8064, 0.4192, 0.951, 0.4171, 0.9556, 0.4171, 0.9556, 0.4192, 0.951, 0.4142, 0.7944, 0.4171, 0.7944, 0.4171, 0.7944, 0.4142, 0.7944, 0.4192, 0.8064, 0.4171, 0.8109, 0.4171, 0.8109, 0.4192, 0.8064, 0.412, 0.951, 0.412, 0.9436, 0.412, 0.9436, 0.412, 0.951, 0.412, 0.799, 0.4142, 0.7944, 0.4142, 0.7944, 0.412, 0.799, 0.4142, 0.8109, 0.412, 0.8064, 0.412, 0.8064, 0.4142, 0.8109, 0.4142, 0.7944, 0.4171, 0.7944, 0.4171, 0.7944, 0.4142, 0.7944, 0.4192, 0.8064, 0.4171, 0.8109, 0.4171, 0.8109, 0.4192, 0.8064, 0.412, 0.951, 0.412, 0.9436, 0.412, 0.9436, 0.412, 0.951, 0.4142, 0.8109, 0.412, 0.8064, 0.412, 0.8064, 0.4142, 0.8109, 0.412, 0.799, 0.4142, 0.7944, 0.4142, 0.7944, 0.412, 0.799, 0.4142, 0.9391, 0.4171, 0.9391, 0.4171, 0.9391, 0.4142, 0.9391, 0.4171, 0.9391, 0.4192, 0.9436, 0.4192, 0.9436, 0.4171, 0.9391, 0.4171, 0.8109, 0.4142, 0.8109, 0.4142, 0.8109, 0.4171, 0.8109, 0.4171, 0.7944, 0.4192, 0.799, 0.4192, 0.799, 0.4171, 0.7944, 0.4192, 0.799, 0.4192, 0.8064, 0.4192, 0.8064, 0.4192, 0.799, 0.4142, 0.9556, 0.412, 0.951, 0.412, 0.951, 0.4142, 0.9556, 0.4192, 0.9436, 0.4192, 0.951, 0.4192, 0.951, 0.4192, 0.9436, 0.4171, 0.9556, 0.4142, 0.9556, 0.4142, 0.9556, 0.4171, 0.9556, 0.412, 0.9436, 0.4142, 0.9391, 0.4142, 0.9391, 0.412, 0.9436, 0.412, 0.9436, 0.4142, 0.9391, 0.4171, 0.9391, 0.4192, 0.9436, 0.4192, 0.951, 0.4171, 0.9556, 0.4142, 0.9556, 0.412, 0.951, 0.412, 0.799, 0.4142, 0.7944, 0.4171, 0.7944, 0.4192, 0.799, 0.4192, 0.8064, 0.4171, 0.8109, 0.4142, 0.8109, 0.412, 0.8064, 0.4142, 0.9391, 0.4171, 0.9391, 0.4171, 0.9391, 0.4142, 0.9391, 0.4171, 0.9391, 0.4192, 0.9436, 0.4192, 0.9436, 0.4171, 0.9391, 0.4171, 0.8109, 0.4142, 0.8109, 0.4142, 0.8109, 0.4171, 0.8109, 0.4171, 0.7944, 0.4192, 0.799, 0.4192, 0.799, 0.4171, 0.7944, 0.4192, 0.799, 0.4192, 0.8064, 0.4192, 0.8064, 0.4192, 0.799, 0.4142, 0.9556, 0.412, 0.951, 0.412, 0.951, 0.4142, 0.9556, 0.4192, 0.9436, 0.4192, 0.951, 0.4192, 0.951, 0.4192, 0.9436, 0.4171, 0.9556, 0.4142, 0.9556, 0.4142, 0.9556, 0.4171, 0.9556, 0.412, 0.9436, 0.4142, 0.9391, 0.4142, 0.9391, 0.412, 0.9436, 0.412, 0.8064, 0.412, 0.799, 0.412, 0.799, 0.412, 0.8064, 0.4192, 0.951, 0.4171, 0.9556, 0.4171, 0.9556, 0.4192, 0.951, 0.4142, 0.7944, 0.4171, 0.7944, 0.4171, 0.7944, 0.4142, 0.7944, 0.4192, 0.8064, 0.4171, 0.8109, 0.4171, 0.8109, 0.4192, 0.8064, 0.412, 0.951, 0.412, 0.9436, 0.412, 0.9436, 0.412, 0.951, 0.5875, 0.9506, 0.5875, 0.944, 0.5916, 0.9412, 0.5916, 0.9534, 0.5813, 0.944, 0.5813, 0.9506, 0.5771, 0.9534, 0.5771, 0.9412, 0.5813, 0.7994, 0.5813, 0.806, 0.5771, 0.8088, 0.5771, 0.7966, 0.5856, 0.9401, 0.5831, 0.9401, 0.5812, 0.9325, 0.5875, 0.9325, 0.5831, 0.8099, 0.5856, 0.8099, 0.5875, 0.8175, 0.5812, 0.8175, 0.5856, 0.8099, 0.5875, 0.806, 0.5916, 0.8088, 0.5875, 0.8175, 0.5813, 0.9506, 0.5831, 0.9546, 0.5812, 0.9622, 0.5771, 0.9534, 0.5875, 0.7994, 0.5856, 0.7954, 0.5875, 0.7878, 0.5916, 0.7966, 0.5813, 0.806, 0.5831, 0.8099, 0.5812, 0.8175, 0.5771, 0.8088, 0.5875, 0.944, 0.5856, 0.9401, 0.5875, 0.9325, 0.5916, 0.9412, 0.5831, 0.7954, 0.5813, 0.7994, 0.5771, 0.7966, 0.5812, 0.7878, 0.5856, 0.9546, 0.5875, 0.9506, 0.5916, 0.9534, 0.5875, 0.9622, 0.5831, 0.9401, 0.5813, 0.944, 0.5771, 0.9412, 0.5812, 0.9325, 0.5875, 0.806, 0.5875, 0.7994, 0.5916, 0.7966, 0.5916, 0.8088, 0.5856, 0.7954, 0.5831, 0.7954, 0.5812, 0.7878, 0.5875, 0.7878, 0.5831, 0.9546, 0.5856, 0.9546, 0.5875, 0.9622, 0.5812, 0.9622, 0.5875, 0.806, 0.5856, 0.8099, 0.5856, 0.8099, 0.5875, 0.806, 0.5831, 0.9401, 0.5856, 0.9401, 0.5856, 0.9401, 0.5831, 0.9401, 0.5813, 0.7994, 0.5831, 0.7954, 0.5831, 0.7954, 0.5813, 0.7994, 0.5831, 0.9401, 0.5856, 0.9401, 0.5856, 0.9401, 0.5831, 0.9401, 0.5875, 0.9506, 0.5856, 0.9546, 0.5856, 0.9546, 0.5875, 0.9506, 0.5856, 0.8099, 0.5831, 0.8099, 0.5831, 0.8099, 0.5856, 0.8099, 0.5813, 0.944, 0.5831, 0.9401, 0.5831, 0.9401, 0.5813, 0.944, 0.5875, 0.806, 0.5856, 0.8099, 0.5856, 0.8099, 0.5875, 0.806, 0.5875, 0.7994, 0.5875, 0.806, 0.5875, 0.806, 0.5875, 0.7994, 0.5831, 0.9546, 0.5813, 0.9506, 0.5813, 0.9506, 0.5831, 0.9546, 0.5831, 0.7954, 0.5856, 0.7954, 0.5856, 0.7954, 0.5831, 0.7954, 0.5856, 0.7954, 0.5875, 0.7994, 0.5875, 0.7994, 0.5856, 0.7954, 0.5875, 0.944, 0.5875, 0.9506, 0.5875, 0.9506, 0.5875, 0.944, 0.5856, 0.9546, 0.5831, 0.9546, 0.5831, 0.9546, 0.5856, 0.9546, 0.5831, 0.8099, 0.5813, 0.806, 0.5813, 0.806, 0.5831, 0.8099, 0.5813, 0.9506, 0.5813, 0.944, 0.5813, 0.944, 0.5813, 0.9506, 0.5856, 0.7954, 0.5875, 0.7994, 0.5875, 0.7994, 0.5856, 0.7954, 0.5813, 0.944, 0.5831, 0.9401, 0.5831, 0.9401, 0.5813, 0.944, 0.5813, 0.9506, 0.5813, 0.944, 0.5813, 0.944, 0.5813, 0.9506, 0.5831, 0.9546, 0.5813, 0.9506, 0.5813, 0.9506, 0.5831, 0.9546, 0.5856, 0.9546, 0.5831, 0.9546, 0.5831, 0.9546, 0.5856, 0.9546, 0.5875, 0.9506, 0.5856, 0.9546, 0.5856, 0.9546, 0.5875, 0.9506, 0.5875, 0.944, 0.5875, 0.9506, 0.5875, 0.9506, 0.5875, 0.944, 0.5856, 0.9401, 0.5875, 0.944, 0.5875, 0.944, 0.5856, 0.9401, 0.5856, 0.9401, 0.5875, 0.944, 0.5875, 0.944, 0.5856, 0.9401, 0.5831, 0.7954, 0.5856, 0.7954, 0.5856, 0.7954, 0.5831, 0.7954, 0.5813, 0.7994, 0.5831, 0.7954, 0.5831, 0.7954, 0.5813, 0.7994, 0.5831, 0.8099, 0.5813, 0.806, 0.5813, 0.806, 0.5831, 0.8099, 0.5856, 0.8099, 0.5831, 0.8099, 0.5831, 0.8099, 0.5856, 0.8099, 0.5875, 0.7994, 0.5875, 0.806, 0.5875, 0.806, 0.5875, 0.7994, 0.5813, 0.806, 0.5813, 0.7994, 0.5813, 0.7994, 0.5813, 0.806, 0.5856, 0.7954, 0.5875, 0.7994, 0.5875, 0.7994, 0.5856, 0.7954, 0.5813, 0.944, 0.5831, 0.9401, 0.5856, 0.9401, 0.5875, 0.944, 0.5875, 0.9506, 0.5856, 0.9546, 0.5831, 0.9546, 0.5813, 0.9506, 0.5813, 0.7994, 0.5831, 0.7954, 0.5856, 0.7954, 0.5875, 0.7994, 0.5875, 0.806, 0.5856, 0.8099, 0.5831, 0.8099, 0.5813, 0.806, 0.5875, 0.9506, 0.5856, 0.9546, 0.5856, 0.9546, 0.5875, 0.9506, 0.5831, 0.8099, 0.5813, 0.806, 0.5813, 0.806, 0.5831, 0.8099, 0.5813, 0.944, 0.5831, 0.9401, 0.5831, 0.9401, 0.5813, 0.944, 0.5813, 0.7994, 0.5831, 0.7954, 0.5831, 0.7954, 0.5813, 0.7994, 0.5856, 0.9546, 0.5831, 0.9546, 0.5831, 0.9546, 0.5856, 0.9546, 0.5875, 0.7994, 0.5875, 0.806, 0.5875, 0.806, 0.5875, 0.7994, 0.5875, 0.944, 0.5875, 0.9506, 0.5875, 0.9506, 0.5875, 0.944, 0.5831, 0.7954, 0.5856, 0.7954, 0.5856, 0.7954, 0.5831, 0.7954, 0.5813, 0.9506, 0.5813, 0.944, 0.5813, 0.944, 0.5813, 0.9506, 0.5813, 0.806, 0.5813, 0.7994, 0.5813, 0.7994, 0.5813, 0.806, 0.5831, 0.9401, 0.5856, 0.9401, 0.5856, 0.9401, 0.5831, 0.9401, 0.5856, 0.8099, 0.5831, 0.8099, 0.5831, 0.8099, 0.5856, 0.8099, 0.5831, 0.9546, 0.5813, 0.9506, 0.5813, 0.9506, 0.5831, 0.9546, 0.5875, 0.806, 0.5856, 0.8099, 0.5856, 0.8099, 0.5875, 0.806])
me_cube.materials.append(mat_material)
me_cube.use_remesh_preserve_volume = False
me_cube.use_remesh_preserve_attributes = False
me_cube.use_mirror_vertex_groups = False
me_cube.update()

# ---- objects
ob_cube = bpy.data.objects.new('Cube', me_cube)
ob_camera = bpy.data.objects.new('Camera', cam_camera)

# ---- transforms, parenting, visibility, modifiers, constraints
ob_cube.location = (0.0, 0.0, 8.778)
ob_cube.scale = (3.766, 3.524, 0.2199)
ob_cube.lock_rotations_4d = False
ob_cube.empty_display_type = 'ARROWS'
ob_cube.lineart.crease_threshold = 0.0
ob_camera.location = (7.359, -6.926, 4.958)
ob_camera.rotation_euler = (1.109, 0.0, 0.8149)
ob_camera.lock_rotations_4d = False
ob_camera.empty_display_type = 'ARROWS'
ob_camera.color = (0.0, 0.0, 0.0, 0.0)
ob_camera.display_type = 'WIRE'
ob_camera.lineart.crease_threshold = 0.0

# ---- collection membership
col_collection.objects.link(ob_cube)
col_collection.objects.link(ob_camera)

# ---- scene / render settings (as saved in the file)
scene.camera = ob_camera
scene.frame_start = 1; scene.frame_end = 250; scene.frame_set(0)
scene.render.engine = 'BLENDER_EEVEE_NEXT'
scene.cycles.use_denoising = False
scene.cycles.samples = 128
scene.cycles.sampling_pattern = 'TABULATED_SOBOL'
scene.cycles.use_adaptive_sampling = False
scene.cycles.use_light_tree = False
scene.view_settings.view_transform = 'Filmic'
bpy.context.view_layer.update()

# ---- added for rendering (the .blend has no usable light): sun
light_auto_sun = bpy.data.lights.new('AutoSun', 'SUN')
light_auto_sun.energy = 3.0
light_auto_sun.angle = 0.0523599
ob_auto_sun = bpy.data.objects.new('AutoSun', light_auto_sun)
scene.collection.objects.link(ob_auto_sun)
ob_auto_sun.rotation_euler = (0.872665, 0.174533, 0.523599)
bpy.context.view_layer.update()
